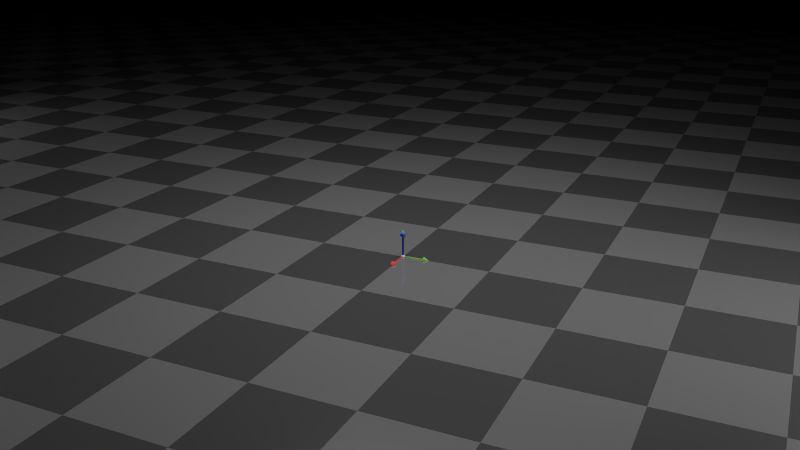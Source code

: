 # Source: Render_Type_3.blend  (saved by Blender 3.5.10; exported with 4.5.12 LTS)
import bpy
from mathutils import Matrix  # noqa: F401  (used for matrix-valued properties, if any)

bpy.ops.wm.read_factory_settings(use_empty=True)
scene = bpy.context.scene
scene.name = 'Scene'

# ---- collections
col_collection_1 = bpy.data.collections.new('Collection 1'); scene.collection.children.link(col_collection_1)

# ---- materials (node trees are filled in below, after node groups)
mat_material_006 = bpy.data.materials.new('Material.006')
mat_material_009 = bpy.data.materials.new('Material.009')
mat_material_009.diffuse_color = (1.0, 1.0, 1.0, 1.0)
mat_material_009.roughness = 1.0
mat_material_009.specular_intensity = 0.0
mat_material_009.metallic = 1.0
mat_zaxis_001 = bpy.data.materials.new('zAxis.001')
mat_zaxis_001.alpha_threshold = 0.0
mat_zaxis_001.diffuse_color = (0.1054, 0.2618, 1.0, 1.0)
mat_zaxis_001.roughness = 1.0
mat_zaxis_001.specular_intensity = 0.0
mat_zaxis_001.line_color = (0.0, 0.0, 0.0, 1.0)
mat_yaxis_001 = bpy.data.materials.new('yAxis.001')
mat_yaxis_001.alpha_threshold = 0.0
mat_yaxis_001.diffuse_color = (0.1366, 0.619, 0.1297, 1.0)
mat_yaxis_001.roughness = 1.0
mat_yaxis_001.specular_intensity = 0.0
mat_yaxis_001.line_color = (0.0, 0.0, 0.0, 1.0)
mat_xaxis_001 = bpy.data.materials.new('xAxis.001')
mat_xaxis_001.alpha_threshold = 0.0
mat_xaxis_001.diffuse_color = (1.0, 0.1205, 0.135, 1.0)
mat_xaxis_001.roughness = 1.0
mat_xaxis_001.specular_intensity = 0.0
mat_xaxis_001.line_color = (0.0, 0.0, 0.0, 1.0)
mat_material_013 = bpy.data.materials.new('Material.013')
mat_material_013.alpha_threshold = 0.0
mat_material_013.roughness = 0.5
mat_material_014 = bpy.data.materials.new('Material.014')
mat_material_014.alpha_threshold = 0.0
mat_material_014.roughness = 0.5
mat_material_015 = bpy.data.materials.new('Material.015')
mat_material_015.alpha_threshold = 0.0
mat_material_015.roughness = 0.5

# ---- material node trees
mat_material_006.use_nodes = True; mat_material_006.node_tree.nodes.clear()
_N = mat_material_006.node_tree.nodes; _L = mat_material_006.node_tree.links
n0 = _N.new('ShaderNodeOutputMaterial'); n0.name = 'Material Output'; n0.location = (300, 300)
n1 = _N.new('ShaderNodeBsdfPrincipled'); n1.name = 'Principled BSDF'; n1.location = (10, 270)
n1.distribution = 'GGX'
n1.subsurface_method = 'RANDOM_WALK_SKIN'
n1.inputs[0].default_value = (0.8, 0.09136, 0.1327, 1.0)
n1.inputs[1].default_value = 0.8
n1.inputs[2].default_value = 0.1
n1.inputs[3].default_value = 1.45
n1.inputs[27].default_value = (0.0, 0.0, 0.0, 1.0)
n1.inputs[28].default_value = 1.0
n2 = _N.new('ShaderNodeBsdfPrincipled'); n2.name = 'Principled BSDF.001'; n2.location = (10, 300)
n2.distribution = 'GGX'
n2.subsurface_method = 'RANDOM_WALK_SKIN'
n2.inputs[1].default_value = 0.65
n2.inputs[2].default_value = 0.15
n2.inputs[3].default_value = 1.45
n2.inputs[13].default_value = 0.4
n2.inputs[27].default_value = (0.0, 0.0, 0.0, 1.0)
n2.inputs[28].default_value = 1.0
n3 = _N.new('ShaderNodeTexChecker'); n3.name = 'Checker Texture'; n3.location = (-180, 270)
n3.inputs[1].default_value = (0.35, 0.35, 0.35, 1.0)
n3.inputs[2].default_value = (0.15, 0.15, 0.15, 1.0)
n3.inputs[3].default_value = 100.0
_L.new(n1.outputs[0], n0.inputs[1])
_L.new(n2.outputs[0], n0.inputs[0])
_L.new(n3.outputs[0], n2.inputs[0])
n0.is_active_output = True
mat_material_009.use_nodes = True; mat_material_009.node_tree.nodes.clear()
_N = mat_material_009.node_tree.nodes; _L = mat_material_009.node_tree.links
n0 = _N.new('ShaderNodeOutputMaterial'); n0.name = 'Material Output'; n0.location = (300, 300)
n1 = _N.new('ShaderNodeBsdfPrincipled'); n1.name = 'Principled BSDF'; n1.location = (10, 300)
n1.distribution = 'GGX'
n1.subsurface_method = 'BURLEY'
n1.inputs[2].default_value = 1.0
n1.inputs[3].default_value = 1.45
n1.inputs[13].default_value = 1.0
n1.inputs[27].default_value = (0.0, 0.0, 0.0, 1.0)
n1.inputs[28].default_value = 1.0
_L.new(n1.outputs[0], n0.inputs[0])
n0.is_active_output = True
mat_zaxis_001.use_nodes = True; mat_zaxis_001.node_tree.nodes.clear()
_N = mat_zaxis_001.node_tree.nodes; _L = mat_zaxis_001.node_tree.links
n0 = _N.new('ShaderNodeOutputMaterial'); n0.name = 'Material Output'; n0.location = (300, 300)
n1 = _N.new('ShaderNodeBsdfPrincipled'); n1.name = 'Principled BSDF'; n1.location = (10, 300)
n1.distribution = 'GGX'
n1.subsurface_method = 'BURLEY'
n1.inputs[0].default_value = (0.06879, 0.1797, 0.8, 1.0)
n1.inputs[2].default_value = 1.0
n1.inputs[3].default_value = 1.45
n1.inputs[13].default_value = 1.0
n1.inputs[27].default_value = (0.0, 0.0, 0.0, 1.0)
n1.inputs[28].default_value = 1.0
_L.new(n1.outputs[0], n0.inputs[0])
n0.is_active_output = True
mat_yaxis_001.use_nodes = True; mat_yaxis_001.node_tree.nodes.clear()
_N = mat_yaxis_001.node_tree.nodes; _L = mat_yaxis_001.node_tree.links
n0 = _N.new('ShaderNodeOutputMaterial'); n0.name = 'Material Output'; n0.location = (300, 300)
n1 = _N.new('ShaderNodeBsdfPrincipled'); n1.name = 'Principled BSDF'; n1.location = (10, 300)
n1.distribution = 'GGX'
n1.subsurface_method = 'BURLEY'
n1.inputs[0].default_value = (0.1838, 0.5395, 0.05833, 1.0)
n1.inputs[2].default_value = 1.0
n1.inputs[3].default_value = 1.45
n1.inputs[13].default_value = 1.0
n1.inputs[27].default_value = (0.0, 0.0, 0.0, 1.0)
n1.inputs[28].default_value = 1.0
_L.new(n1.outputs[0], n0.inputs[0])
n0.is_active_output = True
mat_xaxis_001.use_nodes = True; mat_xaxis_001.node_tree.nodes.clear()
_N = mat_xaxis_001.node_tree.nodes; _L = mat_xaxis_001.node_tree.links
n0 = _N.new('ShaderNodeOutputMaterial'); n0.name = 'Material Output'; n0.location = (300, 300)
n1 = _N.new('ShaderNodeBsdfPrincipled'); n1.name = 'Principled BSDF'; n1.location = (10, 300)
n1.distribution = 'GGX'
n1.subsurface_method = 'BURLEY'
n1.inputs[0].default_value = (0.8, 0.03863, 0.04846, 1.0)
n1.inputs[2].default_value = 1.0
n1.inputs[3].default_value = 1.45
n1.inputs[13].default_value = 1.0
n1.inputs[27].default_value = (0.0, 0.0, 0.0, 1.0)
n1.inputs[28].default_value = 1.0
_L.new(n1.outputs[0], n0.inputs[0])
n0.is_active_output = True
mat_material_013.use_nodes = True; mat_material_013.node_tree.nodes.clear()
_N = mat_material_013.node_tree.nodes; _L = mat_material_013.node_tree.links
n0 = _N.new('ShaderNodeOutputMaterial'); n0.name = 'Material Output'; n0.location = (300, 300)
n1 = _N.new('ShaderNodeEmission'); n1.name = 'Emission'; n1.location = (110, 300)
n1.inputs[1].default_value = 1.6
_L.new(n1.outputs[0], n0.inputs[0])
n0.is_active_output = True
mat_material_014.use_nodes = True; mat_material_014.node_tree.nodes.clear()
_N = mat_material_014.node_tree.nodes; _L = mat_material_014.node_tree.links
n0 = _N.new('ShaderNodeOutputMaterial'); n0.name = 'Material Output'; n0.location = (300, 300)
n1 = _N.new('ShaderNodeEmission'); n1.name = 'Emission'; n1.location = (110, 300)
n1.inputs[1].default_value = 1.4
_L.new(n1.outputs[0], n0.inputs[0])
n0.is_active_output = True
mat_material_015.use_nodes = True; mat_material_015.node_tree.nodes.clear()
_N = mat_material_015.node_tree.nodes; _L = mat_material_015.node_tree.links
n0 = _N.new('ShaderNodeOutputMaterial'); n0.name = 'Material Output'; n0.location = (300, 300)
n1 = _N.new('ShaderNodeEmission'); n1.name = 'Emission'; n1.location = (110, 300)
n1.inputs[1].default_value = 4.5
_L.new(n1.outputs[0], n0.inputs[0])
n0.is_active_output = True

# ---- cameras
cam_camera_001 = bpy.data.cameras.new('Camera.001')
cam_camera_001.clip_end = 100.0
cam_camera_001.lens = 35.0
cam_camera_001.sensor_width = 32.0
cam_camera_001.sensor_height = 18.0
cam_camera_001.ortho_scale = 7.314
cam_camera_001.dof.focus_distance = 0.0

# ---- meshes
me_plane_005 = bpy.data.meshes.new('Plane.005')
me_plane_005.from_pydata([(-2.0, -2.0, 0.0), (2.0, -2.0, 0.0), (-2.0, 2.0, 0.0), (2.0, 2.0, 0.0)], [], [(0, 1, 3, 2)])
_uv = me_plane_005.uv_layers.new(name='UVMap')
_uv.uv.foreach_set('vector', [0.0, 0.0, 1.0, 0.0, 1.0, 1.0, 0.0, 1.0])
me_plane_005.materials.append(mat_material_006)
me_plane_005.use_remesh_fix_poles = True
me_plane_005.use_remesh_preserve_attributes = False
me_plane_005.update()
me_viewpoint_001 = bpy.data.meshes.new('Viewpoint.001')
me_viewpoint_001.from_pydata([(0.0, 0.001951, 0.009808), (0.0, 0.003827, 0.009239), (0.0, 0.005556, 0.008315), (0.0, 0.007071, 0.007071), (0.0, 0.008315, 0.005556), (0.0, 0.009239, 0.003827), (0.0, 0.009808, 0.001951), (0.0, 0.01, 7.55e-10), (0.0, 0.009808, -0.001951), (0.0, 0.005556, -0.008315), (0.0003806, 0.001913, 0.009808), (0.0007466, 0.003753, 0.009239), (0.001084, 0.005449, 0.008315), (0.001379, 0.006935, 0.007071), (0.001622, 0.008155, 0.005556), (0.001802, 0.009061, 0.003827), (0.001913, 0.009619, 0.001951), (0.001951, 0.009808, 7.55e-10), (0.001913, 0.009619, -0.001951), (0.001802, 0.009061, -0.003827), (0.001622, 0.008155, -0.005556), (0.001379, 0.006935, -0.007071), (0.001084, 0.005449, -0.008315), (0.0007466, 0.003753, -0.009239), (0.0003806, 0.001913, -0.009808), (0.0007466, 0.001802, 0.009808), (0.001464, 0.003536, 0.009239), (0.002126, 0.005133, 0.008315), (0.002706, 0.006533, 0.007071), (0.003182, 0.007682, 0.005556), (0.003536, 0.008536, 0.003827), (0.003753, 0.009061, 0.001951), (0.003827, 0.009239, 7.55e-10), (0.003753, 0.009061, -0.001951), (0.003536, 0.008536, -0.003827), (0.003182, 0.007682, -0.005556), (0.002706, 0.006533, -0.007071), (0.002126, 0.005133, -0.008315), (0.001464, 0.003536, -0.009239), (0.0007466, 0.001802, -0.009808), (0.001084, 0.001622, 0.009808), (0.002126, 0.003182, 0.009239), (0.003087, 0.004619, 0.008315), (0.003928, 0.005879, 0.007071), (0.004619, 0.006913, 0.005556), (0.005133, 0.007682, 0.003827), (0.005449, 0.008155, 0.001951), (0.005556, 0.008315, 7.55e-10), (0.005449, 0.008155, -0.001951), (0.005133, 0.007682, -0.003827), (0.004619, 0.006913, -0.005556), (0.003928, 0.005879, -0.007071), (0.003087, 0.004619, -0.008315), (0.002126, 0.003182, -0.009239), (0.001084, 0.001622, -0.009808), (0.001379, 0.001379, 0.009808), (0.002706, 0.002706, 0.009239), (0.003928, 0.003928, 0.008315), (0.005, 0.005, 0.007071), (0.005879, 0.005879, 0.005556), (0.006533, 0.006533, 0.003827), (0.006935, 0.006935, 0.001951), (0.007071, 0.007071, 7.55e-10), (0.006935, 0.006935, -0.001951), (0.006533, 0.006533, -0.003827), (0.005879, 0.005879, -0.005556), (0.005, 0.005, -0.007071), (0.003928, 0.003928, -0.008315), (0.002706, 0.002706, -0.009239), (0.001379, 0.001379, -0.009808), (0.001622, 0.001084, 0.009808), (0.003182, 0.002126, 0.009239), (0.004619, 0.003087, 0.008315), (0.005879, 0.003928, 0.007071), (0.006913, 0.004619, 0.005556), (0.007682, 0.005133, 0.003827), (0.008155, 0.005449, 0.001951), (0.008315, 0.005556, 7.55e-10), (0.008155, 0.005449, -0.001951), (0.007682, 0.005133, -0.003827), (0.006913, 0.004619, -0.005556), (0.005879, 0.003928, -0.007071), (0.004619, 0.003087, -0.008315), (0.003182, 0.002126, -0.009239), (0.001622, 0.001084, -0.009808), (0.001802, 0.0007466, 0.009808), (0.003536, 0.001464, 0.009239), (0.005133, 0.002126, 0.008315), (0.006533, 0.002706, 0.007071), (0.007682, 0.003182, 0.005556), (0.008536, 0.003536, 0.003827), (0.009061, 0.003753, 0.001951), (0.009239, 0.003827, 7.55e-10), (0.009061, 0.003753, -0.001951), (0.008536, 0.003536, -0.003827), (0.007682, 0.003182, -0.005556), (0.006533, 0.002706, -0.007071), (0.005133, 0.002126, -0.008315), (0.003536, 0.001464, -0.009239), (0.001802, 0.0007466, -0.009808), (0.001913, 0.0003806, 0.009808), (0.003753, 0.0007466, 0.009239), (0.005449, 0.001084, 0.008315), (0.006935, 0.001379, 0.007071), (0.008155, 0.001622, 0.005556), (0.009061, 0.001802, 0.003827), (0.009619, 0.001913, 0.001951), (0.009808, 0.001951, 7.55e-10), (0.009619, 0.001913, -0.001951), (0.009061, 0.001802, -0.003827), (0.008155, 0.001622, -0.005556), (0.006935, 0.001379, -0.007071), (0.005449, 0.001084, -0.008315), (0.003753, 0.0007466, -0.009239), (0.001913, 0.0003806, -0.009808), (0.001951, -3.266e-09, 0.009808), (0.003827, -3.192e-09, 0.009239), (0.005556, -3.117e-09, 0.008315), (0.007071, -3.192e-09, 0.007071), (0.008315, -3.341e-09, 0.005556), (0.009239, -2.745e-09, 0.003827), (0.009808, -3.937e-09, 0.001951), (0.01, -3.788e-09, 7.55e-10), (0.009808, -3.937e-09, -0.001951), (0.009239, -2.298e-09, -0.003827), (0.008315, -3.341e-09, -0.005556), (0.007071, -3.192e-09, -0.007071), (0.005556, -3.415e-09, -0.008315), (0.003827, -3.043e-09, -0.009239), (0.001951, -3.08e-09, -0.009808), (0.001913, -0.0003806, 0.009808), (0.003753, -0.0007466, 0.009239), (0.005449, -0.001084, 0.008315), (0.006935, -0.00138, 0.007071), (0.008155, -0.001622, 0.005556), (0.009061, -0.001802, 0.003827), (0.009619, -0.001913, 0.001951), (0.009808, -0.001951, 7.55e-10), (0.009619, -0.001913, -0.001951), (0.009061, -0.001802, -0.003827), (0.008155, -0.001622, -0.005556), (0.006935, -0.00138, -0.007071), (0.005449, -0.001084, -0.008315), (0.003753, -0.0007466, -0.009239), (0.001913, -0.0003806, -0.009808), (0.001802, -0.0007466, 0.009808), (0.003536, -0.001464, 0.009239), (0.005133, -0.002126, 0.008315), (0.006533, -0.002706, 0.007071), (0.007682, -0.003182, 0.005556), (0.008536, -0.003536, 0.003827), (0.009061, -0.003753, 0.001951), (0.009239, -0.003827, 7.55e-10), (0.009061, -0.003753, -0.001951), (0.008536, -0.003536, -0.003827), (0.007682, -0.003182, -0.005556), (0.006533, -0.002706, -0.007071), (0.005133, -0.002126, -0.008315), (0.003536, -0.001464, -0.009239), (0.001802, -0.0007466, -0.009808), (0.001622, -0.001084, 0.009808), (0.003182, -0.002126, 0.009239), (0.004619, -0.003087, 0.008315), (0.005879, -0.003928, 0.007071), (0.006913, -0.004619, 0.005556), (0.007682, -0.005133, 0.003827), (0.008155, -0.005449, 0.001951), (0.008315, -0.005556, 7.55e-10), (0.008155, -0.005449, -0.001951), (0.007682, -0.005133, -0.003827), (0.006913, -0.004619, -0.005556), (0.005879, -0.003928, -0.007071), (0.004619, -0.003087, -0.008315), (0.003182, -0.002126, -0.009239), (0.001622, -0.001084, -0.009808), (0.001379, -0.00138, 0.009808), (0.002706, -0.002706, 0.009239), (0.003928, -0.003928, 0.008315), (0.005, -0.005, 0.007071), (0.005879, -0.005879, 0.005556), (0.006533, -0.006533, 0.003827), (0.006935, -0.006935, 0.001951), (0.007071, -0.007071, 7.55e-10), (0.006935, -0.006935, -0.001951), (0.006533, -0.006533, -0.003827), (0.005879, -0.005879, -0.005556), (0.005, -0.005, -0.007071), (0.003928, -0.003928, -0.008315), (0.002706, -0.002706, -0.009239), (0.001379, -0.00138, -0.009808), (0.001084, -0.001622, 0.009808), (0.002126, -0.003182, 0.009239), (0.003087, -0.004619, 0.008315), (0.003928, -0.005879, 0.007071), (0.004619, -0.006913, 0.005556), (0.005133, -0.007682, 0.003827), (0.005449, -0.008155, 0.001951), (0.005556, -0.008315, 7.55e-10), (0.005449, -0.008155, -0.001951), (0.005133, -0.007682, -0.003827), (0.004619, -0.006913, -0.005556), (0.003928, -0.005879, -0.007071), (0.003087, -0.004619, -0.008315), (0.002126, -0.003182, -0.009239), (0.001084, -0.001622, -0.009808), (0.0, -3.258e-09, -0.01), (0.0007466, -0.001802, 0.009808), (0.001464, -0.003536, 0.009239), (0.002126, -0.005133, 0.008315), (0.002706, -0.006533, 0.007071), (0.003182, -0.007682, 0.005556), (0.003536, -0.008536, 0.003827), (0.003753, -0.009061, 0.001951), (0.003827, -0.009239, 7.55e-10), (0.003753, -0.009061, -0.001951), (0.003536, -0.008536, -0.003827), (0.003182, -0.007682, -0.005556), (0.002706, -0.006533, -0.007071), (0.002126, -0.005133, -0.008315), (0.001464, -0.003536, -0.009239), (0.0007466, -0.001802, -0.009808), (0.0003806, -0.001913, 0.009808), (0.0007466, -0.003753, 0.009239), (0.001084, -0.005449, 0.008315), (0.001379, -0.006935, 0.007071), (0.001622, -0.008155, 0.005556), (0.001802, -0.009061, 0.003827), (0.001913, -0.009619, 0.001951), (0.001951, -0.009808, 7.55e-10), (0.001913, -0.009619, -0.001951), (0.001802, -0.009061, -0.003827), (0.001622, -0.008155, -0.005556), (0.001379, -0.006935, -0.007071), (0.001084, -0.005449, -0.008315), (0.0007466, -0.003753, -0.009239), (0.0003806, -0.001913, -0.009808), (-7.212e-11, -0.001951, 0.009808), (4.122e-10, -0.003827, 0.009239), (2.632e-10, -0.005556, 0.008315), (-2.584e-10, -0.007071, 0.007071), (-8.544e-10, -0.008315, 0.005556), (6.357e-10, -0.009239, 0.003827), (-8.544e-10, -0.009808, 0.001951), (-1.003e-09, -0.01, 7.55e-10), (-8.544e-10, -0.009808, -0.001951), (6.357e-10, -0.009239, -0.003827), (-8.544e-10, -0.008315, -0.005556), (-2.584e-10, -0.007071, -0.007071), (-1.094e-10, -0.005556, -0.008315), (3.964e-11, -0.003827, -0.009239), (3.964e-11, -0.001951, -0.009808), (-0.0003806, -0.001913, 0.009808), (-0.0007466, -0.003753, 0.009239), (-0.001084, -0.005449, 0.008315), (-0.001379, -0.006935, 0.007071), (-0.001622, -0.008155, 0.005556), (-0.001802, -0.009061, 0.003827), (-0.001913, -0.009619, 0.001951), (-0.001951, -0.009808, 7.55e-10), (-0.001913, -0.009619, -0.001951), (-0.001802, -0.009061, -0.003827), (-0.001622, -0.008155, -0.005556), (-0.001379, -0.006935, -0.007071), (-0.001084, -0.005449, -0.008315), (-0.0007466, -0.003753, -0.009239), (-0.0003806, -0.001913, -0.009808), (-0.0007466, -0.001802, 0.009808), (-0.001464, -0.003536, 0.009239), (-0.002126, -0.005133, 0.008315), (-0.002706, -0.006533, 0.007071), (-0.003182, -0.007682, 0.005556), (-0.003536, -0.008536, 0.003827), (-0.003753, -0.009061, 0.001951), (-0.003827, -0.009239, 7.55e-10), (-0.003753, -0.009061, -0.001951), (-0.003536, -0.008536, -0.003827), (-0.003182, -0.007682, -0.005556), (-0.002706, -0.006533, -0.007071), (-0.002126, -0.005133, -0.008315), (-0.001464, -0.003536, -0.009239), (-0.0007466, -0.001802, -0.009808), (-0.001084, -0.001622, 0.009808), (-0.002126, -0.003182, 0.009239), (-0.003087, -0.004619, 0.008315), (-0.003928, -0.005879, 0.007071), (-0.004619, -0.006913, 0.005556), (-0.005133, -0.007682, 0.003827), (-0.005449, -0.008155, 0.001951), (-0.005556, -0.008315, 7.55e-10), (-0.005449, -0.008155, -0.001951), (-0.005133, -0.007682, -0.003827), (-0.004619, -0.006913, -0.005556), (-0.003928, -0.005879, -0.007071), (-0.003087, -0.004619, -0.008315), (-0.002126, -0.003182, -0.009239), (-0.001084, -0.001622, -0.009808), (-2.304e-09, -5.562e-09, 0.01), (-0.001379, -0.00138, 0.009808), (-0.002706, -0.002706, 0.009239), (-0.003928, -0.003928, 0.008315), (-0.005, -0.005, 0.007071), (-0.005879, -0.005879, 0.005556), (-0.006533, -0.006533, 0.003827), (-0.006935, -0.006935, 0.001951), (-0.007071, -0.007071, 7.55e-10), (-0.006935, -0.006935, -0.001951), (-0.006533, -0.006533, -0.003827), (-0.005879, -0.005879, -0.005556), (-0.005, -0.005, -0.007071), (-0.003928, -0.003928, -0.008315), (-0.002706, -0.002706, -0.009239), (-0.001379, -0.001379, -0.009808), (-0.001622, -0.001084, 0.009808), (-0.003182, -0.002126, 0.009239), (-0.004619, -0.003087, 0.008315), (-0.005879, -0.003928, 0.007071), (-0.006913, -0.004619, 0.005556), (-0.007682, -0.005133, 0.003827), (-0.008155, -0.005449, 0.001951), (-0.008315, -0.005556, 7.55e-10), (-0.008155, -0.005449, -0.001951), (-0.007682, -0.005133, -0.003827), (-0.006913, -0.004619, -0.005556), (-0.005879, -0.003928, -0.007071), (-0.004619, -0.003087, -0.008315), (-0.003182, -0.002126, -0.009239), (-0.001622, -0.001084, -0.009808), (-0.001802, -0.0007466, 0.009808), (-0.003536, -0.001464, 0.009239), (-0.005133, -0.002126, 0.008315), (-0.006533, -0.002706, 0.007071), (-0.007682, -0.003182, 0.005556), (-0.008536, -0.003536, 0.003827), (-0.009061, -0.003753, 0.001951), (-0.009239, -0.003827, 7.55e-10), (-0.009061, -0.003753, -0.001951), (-0.008536, -0.003536, -0.003827), (-0.007682, -0.003182, -0.005556), (-0.006533, -0.002706, -0.007071), (-0.005133, -0.002126, -0.008315), (-0.003536, -0.001464, -0.009239), (-0.001802, -0.0007466, -0.009808), (-0.001913, -0.0003806, 0.009808), (-0.003753, -0.0007466, 0.009239), (-0.005449, -0.001084, 0.008315), (-0.006935, -0.001379, 0.007071), (-0.008155, -0.001622, 0.005556), (-0.009061, -0.001802, 0.003827), (-0.009619, -0.001913, 0.001951), (-0.009808, -0.001951, 7.55e-10), (-0.009619, -0.001913, -0.001951), (-0.009061, -0.001802, -0.003827), (-0.008155, -0.001622, -0.005556), (-0.006935, -0.001379, -0.007071), (-0.005449, -0.001084, -0.008315), (-0.003753, -0.0007466, -0.009239), (-0.001913, -0.0003806, -0.009808), (-0.001951, -3.117e-09, 0.009808), (-0.003827, -2.819e-09, 0.009239), (-0.005556, -2.819e-09, 0.008315), (-0.007071, -1.851e-09, 0.007071), (-0.008315, -1.404e-09, 0.005556), (-0.009239, -3.192e-09, 0.003827), (-0.009808, -9.567e-10, 0.001951), (-0.01, -1.404e-09, 7.55e-10), (-0.009808, -9.567e-10, -0.001951), (-0.009239, -3.192e-09, -0.003827), (-0.008315, -1.404e-09, -0.005556), (-0.007071, -1.851e-09, -0.007071), (-0.005556, -2.596e-09, -0.008315), (-0.003827, -2.521e-09, -0.009239), (-0.001951, -3.155e-09, -0.009808), (-0.001913, 0.0003806, 0.009808), (-0.003753, 0.0007466, 0.009239), (-0.005449, 0.001084, 0.008315), (-0.006935, 0.001379, 0.007071), (-0.008155, 0.001622, 0.005556), (-0.009061, 0.001802, 0.003827), (-0.009619, 0.001913, 0.001951), (-0.009808, 0.001951, 7.55e-10), (-0.009619, 0.001913, -0.001951), (-0.009061, 0.001802, -0.003827), (-0.008155, 0.001622, -0.005556), (-0.006935, 0.001379, -0.007071), (-0.005449, 0.001084, -0.008315), (-0.003753, 0.0007466, -0.009239), (-0.001913, 0.0003806, -0.009808), (-0.001802, 0.0007466, 0.009808), (-0.003536, 0.001464, 0.009239), (-0.005133, 0.002126, 0.008315), (-0.006533, 0.002706, 0.007071), (-0.007682, 0.003182, 0.005556), (-0.008536, 0.003536, 0.003827), (-0.009061, 0.003753, 0.001951), (-0.009239, 0.003827, 7.55e-10), (-0.009061, 0.003753, -0.001951), (-0.008536, 0.003536, -0.003827), (-0.007682, 0.003182, -0.005556), (-0.006533, 0.002706, -0.007071), (-0.005133, 0.002126, -0.008315), (-0.003536, 0.001464, -0.009239), (-0.001802, 0.0007466, -0.009808), (-0.001622, 0.001084, 0.009808), (-0.003182, 0.002126, 0.009239), (-0.004619, 0.003087, 0.008315), (-0.005879, 0.003928, 0.007071), (-0.006913, 0.004619, 0.005556), (-0.007682, 0.005133, 0.003827), (-0.008155, 0.005449, 0.001951), (-0.008315, 0.005556, 7.55e-10), (-0.008155, 0.005449, -0.001951), (-0.007682, 0.005133, -0.003827), (-0.006913, 0.004619, -0.005556), (-0.005879, 0.003928, -0.007071), (-0.004619, 0.003087, -0.008315), (-0.003182, 0.002126, -0.009239), (-0.001622, 0.001084, -0.009808), (-0.001379, 0.001379, 0.009808), (-0.002706, 0.002706, 0.009239), (-0.003928, 0.003928, 0.008315), (-0.005, 0.005, 0.007071), (-0.005879, 0.005879, 0.005556), (-0.006533, 0.006533, 0.003827), (-0.006935, 0.006935, 0.001951), (-0.007071, 0.007071, 7.55e-10), (-0.006935, 0.006935, -0.001951), (-0.006533, 0.006533, -0.003827), (-0.005879, 0.005879, -0.005556), (-0.005, 0.005, -0.007071), (-0.003928, 0.003928, -0.008315), (-0.002706, 0.002706, -0.009239), (-0.001379, 0.001379, -0.009808), (-0.001084, 0.001622, 0.009808), (-0.002126, 0.003182, 0.009239), (-0.003087, 0.004619, 0.008315), (-0.003928, 0.005879, 0.007071), (-0.004619, 0.006913, 0.005556), (-0.005133, 0.007682, 0.003827), (-0.005449, 0.008155, 0.001951), (-0.005556, 0.008315, 7.55e-10), (-0.005449, 0.008155, -0.001951), (-0.005133, 0.007682, -0.003827), (-0.004619, 0.006913, -0.005556), (-0.003928, 0.005879, -0.007071), (-0.003087, 0.004619, -0.008315), (-0.002126, 0.003182, -0.009239), (-0.001084, 0.001622, -0.009808), (-0.0007466, 0.001802, 0.009808), (-0.001464, 0.003536, 0.009239), (-0.002126, 0.005133, 0.008315), (-0.002706, 0.006533, 0.007071), (-0.003182, 0.007682, 0.005556), (-0.003536, 0.008536, 0.003827), (-0.003753, 0.009061, 0.001951), (-0.003827, 0.009239, 7.55e-10), (-0.003753, 0.009061, -0.001951), (-0.003536, 0.008536, -0.003827), (-0.003182, 0.007682, -0.005556), (-0.002706, 0.006533, -0.007071), (-0.002126, 0.005133, -0.008315), (-0.001464, 0.003536, -0.009239), (-0.0007466, 0.001802, -0.009808), (-0.0003806, 0.001913, 0.009808), (-0.0007466, 0.003753, 0.009239), (-0.001084, 0.005449, 0.008315), (-0.001379, 0.006935, 0.007071), (-0.001622, 0.008155, 0.005556), (-0.001802, 0.009061, 0.003827), (-0.001913, 0.009619, 0.001951), (-0.001951, 0.009808, 7.55e-10), (-0.001913, 0.009619, -0.001951), (-0.001802, 0.009061, -0.003827), (-0.001622, 0.008155, -0.005556), (-0.001379, 0.006935, -0.007071), (-0.001084, 0.005449, -0.008315), (-0.0007466, 0.003753, -0.009239), (-0.0003806, 0.001913, -0.009808), (6.357e-10, 0.009239, -0.003827), (2.722e-09, 0.008315, -0.005556), (1.53e-09, 0.007071, -0.007071), (7.847e-10, 0.003827, -0.009239), (1.514e-10, 0.001951, -0.009808)], [], [(9, 479, 21, 22), (5, 4, 14, 15), (480, 9, 22, 23), (6, 5, 15, 16), (481, 480, 23, 24), (7, 6, 16, 17), (0, 296, 10), (205, 481, 24), (8, 7, 17, 18), (1, 0, 10, 11), (477, 8, 18, 19), (2, 1, 11, 12), (478, 477, 19, 20), (3, 2, 12, 13), (479, 478, 20, 21), (4, 3, 13, 14), (13, 12, 27, 28), (21, 20, 35, 36), (14, 13, 28, 29), (22, 21, 36, 37), (15, 14, 29, 30), (23, 22, 37, 38), (16, 15, 30, 31), (24, 23, 38, 39), (17, 16, 31, 32), (10, 296, 25), (205, 24, 39), (18, 17, 32, 33), (11, 10, 25, 26), (19, 18, 33, 34), (12, 11, 26, 27), (20, 19, 34, 35), (32, 31, 46, 47), (25, 296, 40), (205, 39, 54), (33, 32, 47, 48), (26, 25, 40, 41), (34, 33, 48, 49), (27, 26, 41, 42), (35, 34, 49, 50), (28, 27, 42, 43), (36, 35, 50, 51), (29, 28, 43, 44), (37, 36, 51, 52), (30, 29, 44, 45), (38, 37, 52, 53), (31, 30, 45, 46), (39, 38, 53, 54), (51, 50, 65, 66), (44, 43, 58, 59), (52, 51, 66, 67), (45, 44, 59, 60), (53, 52, 67, 68), (46, 45, 60, 61), (54, 53, 68, 69), (47, 46, 61, 62), (40, 296, 55), (205, 54, 69), (48, 47, 62, 63), (41, 40, 55, 56), (49, 48, 63, 64), (42, 41, 56, 57), (50, 49, 64, 65), (43, 42, 57, 58), (205, 69, 84), (63, 62, 77, 78), (56, 55, 70, 71), (64, 63, 78, 79), (57, 56, 71, 72), (65, 64, 79, 80), (58, 57, 72, 73), (66, 65, 80, 81), (59, 58, 73, 74), (67, 66, 81, 82), (60, 59, 74, 75), (68, 67, 82, 83), (61, 60, 75, 76), (69, 68, 83, 84), (62, 61, 76, 77), (55, 296, 70), (82, 81, 96, 97), (75, 74, 89, 90), (83, 82, 97, 98), (76, 75, 90, 91), (84, 83, 98, 99), (77, 76, 91, 92), (70, 296, 85), (205, 84, 99), (78, 77, 92, 93), (71, 70, 85, 86), (79, 78, 93, 94), (72, 71, 86, 87), (80, 79, 94, 95), (73, 72, 87, 88), (81, 80, 95, 96), (74, 73, 88, 89), (86, 85, 100, 101), (94, 93, 108, 109), (87, 86, 101, 102), (95, 94, 109, 110), (88, 87, 102, 103), (96, 95, 110, 111), (89, 88, 103, 104), (97, 96, 111, 112), (90, 89, 104, 105), (98, 97, 112, 113), (91, 90, 105, 106), (99, 98, 113, 114), (92, 91, 106, 107), (85, 296, 100), (205, 99, 114), (93, 92, 107, 108), (105, 104, 119, 120), (113, 112, 127, 128), (106, 105, 120, 121), (114, 113, 128, 129), (107, 106, 121, 122), (100, 296, 115), (205, 114, 129), (108, 107, 122, 123), (101, 100, 115, 116), (109, 108, 123, 124), (102, 101, 116, 117), (110, 109, 124, 125), (103, 102, 117, 118), (111, 110, 125, 126), (104, 103, 118, 119), (112, 111, 126, 127), (124, 123, 138, 139), (117, 116, 131, 132), (125, 124, 139, 140), (118, 117, 132, 133), (126, 125, 140, 141), (119, 118, 133, 134), (127, 126, 141, 142), (120, 119, 134, 135), (128, 127, 142, 143), (121, 120, 135, 136), (129, 128, 143, 144), (122, 121, 136, 137), (115, 296, 130), (205, 129, 144), (123, 122, 137, 138), (116, 115, 130, 131), (143, 142, 157, 158), (136, 135, 150, 151), (144, 143, 158, 159), (137, 136, 151, 152), (130, 296, 145), (205, 144, 159), (138, 137, 152, 153), (131, 130, 145, 146), (139, 138, 153, 154), (132, 131, 146, 147), (140, 139, 154, 155), (133, 132, 147, 148), (141, 140, 155, 156), (134, 133, 148, 149), (142, 141, 156, 157), (135, 134, 149, 150), (147, 146, 161, 162), (155, 154, 169, 170), (148, 147, 162, 163), (156, 155, 170, 171), (149, 148, 163, 164), (157, 156, 171, 172), (150, 149, 164, 165), (158, 157, 172, 173), (151, 150, 165, 166), (159, 158, 173, 174), (152, 151, 166, 167), (145, 296, 160), (205, 159, 174), (153, 152, 167, 168), (146, 145, 160, 161), (154, 153, 168, 169), (166, 165, 180, 181), (174, 173, 188, 189), (167, 166, 181, 182), (160, 296, 175), (205, 174, 189), (168, 167, 182, 183), (161, 160, 175, 176), (169, 168, 183, 184), (162, 161, 176, 177), (170, 169, 184, 185), (163, 162, 177, 178), (171, 170, 185, 186), (164, 163, 178, 179), (172, 171, 186, 187), (165, 164, 179, 180), (173, 172, 187, 188), (185, 184, 199, 200), (178, 177, 192, 193), (186, 185, 200, 201), (179, 178, 193, 194), (187, 186, 201, 202), (180, 179, 194, 195), (188, 187, 202, 203), (181, 180, 195, 196), (189, 188, 203, 204), (182, 181, 196, 197), (175, 296, 190), (205, 189, 204), (183, 182, 197, 198), (176, 175, 190, 191), (184, 183, 198, 199), (177, 176, 191, 192), (204, 203, 219, 220), (197, 196, 212, 213), (190, 296, 206), (205, 204, 220), (198, 197, 213, 214), (191, 190, 206, 207), (199, 198, 214, 215), (192, 191, 207, 208), (200, 199, 215, 216), (193, 192, 208, 209), (201, 200, 216, 217), (194, 193, 209, 210), (202, 201, 217, 218), (195, 194, 210, 211), (203, 202, 218, 219), (196, 195, 211, 212), (217, 216, 231, 232), (210, 209, 224, 225), (218, 217, 232, 233), (211, 210, 225, 226), (219, 218, 233, 234), (212, 211, 226, 227), (220, 219, 234, 235), (213, 212, 227, 228), (206, 296, 221), (205, 220, 235), (214, 213, 228, 229), (207, 206, 221, 222), (215, 214, 229, 230), (208, 207, 222, 223), (216, 215, 230, 231), (209, 208, 223, 224), (221, 296, 236), (205, 235, 250), (229, 228, 243, 244), (222, 221, 236, 237), (230, 229, 244, 245), (223, 222, 237, 238), (231, 230, 245, 246), (224, 223, 238, 239), (232, 231, 246, 247), (225, 224, 239, 240), (233, 232, 247, 248), (226, 225, 240, 241), (234, 233, 248, 249), (227, 226, 241, 242), (235, 234, 249, 250), (228, 227, 242, 243), (240, 239, 254, 255), (248, 247, 262, 263), (241, 240, 255, 256), (249, 248, 263, 264), (242, 241, 256, 257), (250, 249, 264, 265), (243, 242, 257, 258), (236, 296, 251), (205, 250, 265), (244, 243, 258, 259), (237, 236, 251, 252), (245, 244, 259, 260), (238, 237, 252, 253), (246, 245, 260, 261), (239, 238, 253, 254), (247, 246, 261, 262), (259, 258, 273, 274), (252, 251, 266, 267), (260, 259, 274, 275), (253, 252, 267, 268), (261, 260, 275, 276), (254, 253, 268, 269), (262, 261, 276, 277), (255, 254, 269, 270), (263, 262, 277, 278), (256, 255, 270, 271), (264, 263, 278, 279), (257, 256, 271, 272), (265, 264, 279, 280), (258, 257, 272, 273), (251, 296, 266), (205, 265, 280), (278, 277, 292, 293), (271, 270, 285, 286), (279, 278, 293, 294), (272, 271, 286, 287), (280, 279, 294, 295), (273, 272, 287, 288), (266, 296, 281), (205, 280, 295), (274, 273, 288, 289), (267, 266, 281, 282), (275, 274, 289, 290), (268, 267, 282, 283), (276, 275, 290, 291), (269, 268, 283, 284), (277, 276, 291, 292), (270, 269, 284, 285), (282, 281, 297, 298), (290, 289, 305, 306), (283, 282, 298, 299), (291, 290, 306, 307), (284, 283, 299, 300), (292, 291, 307, 308), (285, 284, 300, 301), (293, 292, 308, 309), (286, 285, 301, 302), (294, 293, 309, 310), (287, 286, 302, 303), (295, 294, 310, 311), (288, 287, 303, 304), (281, 296, 297), (205, 295, 311), (289, 288, 304, 305), (302, 301, 316, 317), (310, 309, 324, 325), (303, 302, 317, 318), (311, 310, 325, 326), (304, 303, 318, 319), (297, 296, 312), (205, 311, 326), (305, 304, 319, 320), (298, 297, 312, 313), (306, 305, 320, 321), (299, 298, 313, 314), (307, 306, 321, 322), (300, 299, 314, 315), (308, 307, 322, 323), (301, 300, 315, 316), (309, 308, 323, 324), (321, 320, 335, 336), (314, 313, 328, 329), (322, 321, 336, 337), (315, 314, 329, 330), (323, 322, 337, 338), (316, 315, 330, 331), (324, 323, 338, 339), (317, 316, 331, 332), (325, 324, 339, 340), (318, 317, 332, 333), (326, 325, 340, 341), (319, 318, 333, 334), (312, 296, 327), (205, 326, 341), (320, 319, 334, 335), (313, 312, 327, 328), (340, 339, 354, 355), (333, 332, 347, 348), (341, 340, 355, 356), (334, 333, 348, 349), (327, 296, 342), (205, 341, 356), (335, 334, 349, 350), (328, 327, 342, 343), (336, 335, 350, 351), (329, 328, 343, 344), (337, 336, 351, 352), (330, 329, 344, 345), (338, 337, 352, 353), (331, 330, 345, 346), (339, 338, 353, 354), (332, 331, 346, 347), (352, 351, 366, 367), (345, 344, 359, 360), (353, 352, 367, 368), (346, 345, 360, 361), (354, 353, 368, 369), (347, 346, 361, 362), (355, 354, 369, 370), (348, 347, 362, 363), (356, 355, 370, 371), (349, 348, 363, 364), (342, 296, 357), (205, 356, 371), (350, 349, 364, 365), (343, 342, 357, 358), (351, 350, 365, 366), (344, 343, 358, 359), (371, 370, 385, 386), (364, 363, 378, 379), (357, 296, 372), (205, 371, 386), (365, 364, 379, 380), (358, 357, 372, 373), (366, 365, 380, 381), (359, 358, 373, 374), (367, 366, 381, 382), (360, 359, 374, 375), (368, 367, 382, 383), (361, 360, 375, 376), (369, 368, 383, 384), (362, 361, 376, 377), (370, 369, 384, 385), (363, 362, 377, 378), (375, 374, 389, 390), (383, 382, 397, 398), (376, 375, 390, 391), (384, 383, 398, 399), (377, 376, 391, 392), (385, 384, 399, 400), (378, 377, 392, 393), (386, 385, 400, 401), (379, 378, 393, 394), (372, 296, 387), (205, 386, 401), (380, 379, 394, 395), (373, 372, 387, 388), (381, 380, 395, 396), (374, 373, 388, 389), (382, 381, 396, 397), (394, 393, 408, 409), (387, 296, 402), (205, 401, 416), (395, 394, 409, 410), (388, 387, 402, 403), (396, 395, 410, 411), (389, 388, 403, 404), (397, 396, 411, 412), (390, 389, 404, 405), (398, 397, 412, 413), (391, 390, 405, 406), (399, 398, 413, 414), (392, 391, 406, 407), (400, 399, 414, 415), (393, 392, 407, 408), (401, 400, 415, 416), (413, 412, 427, 428), (406, 405, 420, 421), (414, 413, 428, 429), (407, 406, 421, 422), (415, 414, 429, 430), (408, 407, 422, 423), (416, 415, 430, 431), (409, 408, 423, 424), (402, 296, 417), (205, 416, 431), (410, 409, 424, 425), (403, 402, 417, 418), (411, 410, 425, 426), (404, 403, 418, 419), (412, 411, 426, 427), (405, 404, 419, 420), (417, 296, 432), (205, 431, 446), (425, 424, 439, 440), (418, 417, 432, 433), (426, 425, 440, 441), (419, 418, 433, 434), (427, 426, 441, 442), (420, 419, 434, 435), (428, 427, 442, 443), (421, 420, 435, 436), (429, 428, 443, 444), (422, 421, 436, 437), (430, 429, 444, 445), (423, 422, 437, 438), (431, 430, 445, 446), (424, 423, 438, 439), (436, 435, 450, 451), (444, 443, 458, 459), (437, 436, 451, 452), (445, 444, 459, 460), (438, 437, 452, 453), (446, 445, 460, 461), (439, 438, 453, 454), (432, 296, 447), (205, 446, 461), (440, 439, 454, 455), (433, 432, 447, 448), (441, 440, 455, 456), (434, 433, 448, 449), (442, 441, 456, 457), (435, 434, 449, 450), (443, 442, 457, 458), (455, 454, 469, 470), (448, 447, 462, 463), (456, 455, 470, 471), (449, 448, 463, 464), (457, 456, 471, 472), (450, 449, 464, 465), (458, 457, 472, 473), (451, 450, 465, 466), (459, 458, 473, 474), (452, 451, 466, 467), (460, 459, 474, 475), (453, 452, 467, 468), (461, 460, 475, 476), (454, 453, 468, 469), (447, 296, 462), (205, 461, 476), (474, 473, 479, 9), (467, 466, 4, 5), (475, 474, 9, 480), (468, 467, 5, 6), (476, 475, 480, 481), (469, 468, 6, 7), (462, 296, 0), (205, 476, 481), (470, 469, 7, 8), (463, 462, 0, 1), (471, 470, 8, 477), (464, 463, 1, 2), (472, 471, 477, 478), (465, 464, 2, 3), (473, 472, 478, 479), (466, 465, 3, 4)])
me_viewpoint_001.polygons.foreach_set('use_smooth', [True] * 512)
_uv = me_viewpoint_001.uv_layers.new(name='UVMap')
_uv.uv.foreach_set('vector', [0.75, 0.1875, 0.75, 0.25, 0.7188, 0.25, 0.7188, 0.1875, 0.75, 0.625, 0.75, 0.6875, 0.7188, 0.6875, 0.7188, 0.625, 0.75, 0.125, 0.75, 0.1875, 0.7188, 0.1875, 0.7188, 0.125, 0.75, 0.5625, 0.75, 0.625, 0.7188, 0.625, 0.7188, 0.5625, 0.75, 0.0625, 0.75, 0.125, 0.7188, 0.125, 0.7187, 0.0625, 0.75, 0.5, 0.75, 0.5625, 0.7188, 0.5625, 0.7188, 0.5, 0.75, 0.9375, 0.7344, 1.0, 0.7187, 0.9375, 0.7344, 0.0, 0.75, 0.0625, 0.7187, 0.0625, 0.75, 0.4375, 0.75, 0.5, 0.7188, 0.5, 0.7188, 0.4375, 0.75, 0.875, 0.75, 0.9375, 0.7187, 0.9375, 0.7188, 0.875, 0.75, 0.375, 0.75, 0.4375, 0.7188, 0.4375, 0.7188, 0.375, 0.75, 0.8125, 0.75, 0.875, 0.7188, 0.875, 0.7188, 0.8125, 0.75, 0.3125, 0.75, 0.375, 0.7188, 0.375, 0.7188, 0.3125, 0.75, 0.75, 0.75, 0.8125, 0.7188, 0.8125, 0.7188, 0.75, 0.75, 0.25, 0.75, 0.3125, 0.7188, 0.3125, 0.7188, 0.25, 0.75, 0.6875, 0.75, 0.75, 0.7188, 0.75, 0.7188, 0.6875, 0.7188, 0.75, 0.7188, 0.8125, 0.6875, 0.8125, 0.6875, 0.75, 0.7188, 0.25, 0.7188, 0.3125, 0.6875, 0.3125, 0.6875, 0.25, 0.7188, 0.6875, 0.7188, 0.75, 0.6875, 0.75, 0.6875, 0.6875, 0.7188, 0.1875, 0.7188, 0.25, 0.6875, 0.25, 0.6875, 0.1875, 0.7188, 0.625, 0.7188, 0.6875, 0.6875, 0.6875, 0.6875, 0.625, 0.7188, 0.125, 0.7188, 0.1875, 0.6875, 0.1875, 0.6875, 0.125, 0.7188, 0.5625, 0.7188, 0.625, 0.6875, 0.625, 0.6875, 0.5625, 0.7187, 0.0625, 0.7188, 0.125, 0.6875, 0.125, 0.6875, 0.0625, 0.7188, 0.5, 0.7188, 0.5625, 0.6875, 0.5625, 0.6875, 0.5, 0.7187, 0.9375, 0.7031, 1.0, 0.6875, 0.9375, 0.7031, 0.0, 0.7187, 0.0625, 0.6875, 0.0625, 0.7188, 0.4375, 0.7188, 0.5, 0.6875, 0.5, 0.6875, 0.4375, 0.7188, 0.875, 0.7187, 0.9375, 0.6875, 0.9375, 0.6875, 0.875, 0.7188, 0.375, 0.7188, 0.4375, 0.6875, 0.4375, 0.6875, 0.375, 0.7188, 0.8125, 0.7188, 0.875, 0.6875, 0.875, 0.6875, 0.8125, 0.7188, 0.3125, 0.7188, 0.375, 0.6875, 0.375, 0.6875, 0.3125, 0.6875, 0.5, 0.6875, 0.5625, 0.6562, 0.5625, 0.6562, 0.5, 0.6875, 0.9375, 0.6719, 1.0, 0.6562, 0.9375, 0.6719, 0.0, 0.6875, 0.0625, 0.6562, 0.0625, 0.6875, 0.4375, 0.6875, 0.5, 0.6562, 0.5, 0.6562, 0.4375, 0.6875, 0.875, 0.6875, 0.9375, 0.6562, 0.9375, 0.6562, 0.875, 0.6875, 0.375, 0.6875, 0.4375, 0.6562, 0.4375, 0.6562, 0.375, 0.6875, 0.8125, 0.6875, 0.875, 0.6562, 0.875, 0.6562, 0.8125, 0.6875, 0.3125, 0.6875, 0.375, 0.6562, 0.375, 0.6562, 0.3125, 0.6875, 0.75, 0.6875, 0.8125, 0.6562, 0.8125, 0.6562, 0.75, 0.6875, 0.25, 0.6875, 0.3125, 0.6562, 0.3125, 0.6562, 0.25, 0.6875, 0.6875, 0.6875, 0.75, 0.6562, 0.75, 0.6562, 0.6875, 0.6875, 0.1875, 0.6875, 0.25, 0.6562, 0.25, 0.6562, 0.1875, 0.6875, 0.625, 0.6875, 0.6875, 0.6562, 0.6875, 0.6562, 0.625, 0.6875, 0.125, 0.6875, 0.1875, 0.6562, 0.1875, 0.6562, 0.125, 0.6875, 0.5625, 0.6875, 0.625, 0.6562, 0.625, 0.6562, 0.5625, 0.6875, 0.0625, 0.6875, 0.125, 0.6562, 0.125, 0.6562, 0.0625, 0.6562, 0.25, 0.6562, 0.3125, 0.625, 0.3125, 0.625, 0.25, 0.6562, 0.6875, 0.6562, 0.75, 0.625, 0.75, 0.625, 0.6875, 0.6562, 0.1875, 0.6562, 0.25, 0.625, 0.25, 0.625, 0.1875, 0.6562, 0.625, 0.6562, 0.6875, 0.625, 0.6875, 0.625, 0.625, 0.6562, 0.125, 0.6562, 0.1875, 0.625, 0.1875, 0.625, 0.125, 0.6562, 0.5625, 0.6562, 0.625, 0.625, 0.625, 0.625, 0.5625, 0.6562, 0.0625, 0.6562, 0.125, 0.625, 0.125, 0.625, 0.0625, 0.6562, 0.5, 0.6562, 0.5625, 0.625, 0.5625, 0.625, 0.5, 0.6562, 0.9375, 0.6406, 1.0, 0.625, 0.9375, 0.6406, 0.0, 0.6562, 0.0625, 0.625, 0.0625, 0.6562, 0.4375, 0.6562, 0.5, 0.625, 0.5, 0.625, 0.4375, 0.6562, 0.875, 0.6562, 0.9375, 0.625, 0.9375, 0.625, 0.875, 0.6562, 0.375, 0.6562, 0.4375, 0.625, 0.4375, 0.625, 0.375, 0.6562, 0.8125, 0.6562, 0.875, 0.625, 0.875, 0.625, 0.8125, 0.6562, 0.3125, 0.6562, 0.375, 0.625, 0.375, 0.625, 0.3125, 0.6562, 0.75, 0.6562, 0.8125, 0.625, 0.8125, 0.625, 0.75, 0.6094, 0.0, 0.625, 0.0625, 0.5937, 0.0625, 0.625, 0.4375, 0.625, 0.5, 0.5937, 0.5, 0.5937, 0.4375, 0.625, 0.875, 0.625, 0.9375, 0.5937, 0.9375, 0.5937, 0.875, 0.625, 0.375, 0.625, 0.4375, 0.5937, 0.4375, 0.5938, 0.375, 0.625, 0.8125, 0.625, 0.875, 0.5937, 0.875, 0.5937, 0.8125, 0.625, 0.3125, 0.625, 0.375, 0.5938, 0.375, 0.5937, 0.3125, 0.625, 0.75, 0.625, 0.8125, 0.5937, 0.8125, 0.5937, 0.75, 0.625, 0.25, 0.625, 0.3125, 0.5937, 0.3125, 0.5937, 0.25, 0.625, 0.6875, 0.625, 0.75, 0.5937, 0.75, 0.5937, 0.6875, 0.625, 0.1875, 0.625, 0.25, 0.5937, 0.25, 0.5937, 0.1875, 0.625, 0.625, 0.625, 0.6875, 0.5937, 0.6875, 0.5937, 0.625, 0.625, 0.125, 0.625, 0.1875, 0.5937, 0.1875, 0.5937, 0.125, 0.625, 0.5625, 0.625, 0.625, 0.5937, 0.625, 0.5937, 0.5625, 0.625, 0.0625, 0.625, 0.125, 0.5937, 0.125, 0.5937, 0.0625, 0.625, 0.5, 0.625, 0.5625, 0.5937, 0.5625, 0.5937, 0.5, 0.625, 0.9375, 0.6094, 1.0, 0.5937, 0.9375, 0.5937, 0.1875, 0.5937, 0.25, 0.5625, 0.25, 0.5625, 0.1875, 0.5937, 0.625, 0.5937, 0.6875, 0.5625, 0.6875, 0.5625, 0.625, 0.5937, 0.125, 0.5937, 0.1875, 0.5625, 0.1875, 0.5625, 0.125, 0.5937, 0.5625, 0.5937, 0.625, 0.5625, 0.625, 0.5625, 0.5625, 0.5937, 0.0625, 0.5937, 0.125, 0.5625, 0.125, 0.5625, 0.0625, 0.5937, 0.5, 0.5937, 0.5625, 0.5625, 0.5625, 0.5625, 0.5, 0.5937, 0.9375, 0.5781, 1.0, 0.5625, 0.9375, 0.5781, 0.0, 0.5937, 0.0625, 0.5625, 0.0625, 0.5937, 0.4375, 0.5937, 0.5, 0.5625, 0.5, 0.5625, 0.4375, 0.5937, 0.875, 0.5937, 0.9375, 0.5625, 0.9375, 0.5625, 0.875, 0.5938, 0.375, 0.5937, 0.4375, 0.5625, 0.4375, 0.5625, 0.375, 0.5937, 0.8125, 0.5937, 0.875, 0.5625, 0.875, 0.5625, 0.8125, 0.5937, 0.3125, 0.5938, 0.375, 0.5625, 0.375, 0.5625, 0.3125, 0.5937, 0.75, 0.5937, 0.8125, 0.5625, 0.8125, 0.5625, 0.75, 0.5937, 0.25, 0.5937, 0.3125, 0.5625, 0.3125, 0.5625, 0.25, 0.5937, 0.6875, 0.5937, 0.75, 0.5625, 0.75, 0.5625, 0.6875, 0.5625, 0.875, 0.5625, 0.9375, 0.5312, 0.9375, 0.5312, 0.875, 0.5625, 0.375, 0.5625, 0.4375, 0.5312, 0.4375, 0.5312, 0.375, 0.5625, 0.8125, 0.5625, 0.875, 0.5312, 0.875, 0.5312, 0.8125, 0.5625, 0.3125, 0.5625, 0.375, 0.5312, 0.375, 0.5312, 0.3125, 0.5625, 0.75, 0.5625, 0.8125, 0.5312, 0.8125, 0.5312, 0.75, 0.5625, 0.25, 0.5625, 0.3125, 0.5312, 0.3125, 0.5312, 0.25, 0.5625, 0.6875, 0.5625, 0.75, 0.5312, 0.75, 0.5312, 0.6875, 0.5625, 0.1875, 0.5625, 0.25, 0.5312, 0.25, 0.5312, 0.1875, 0.5625, 0.625, 0.5625, 0.6875, 0.5312, 0.6875, 0.5312, 0.625, 0.5625, 0.125, 0.5625, 0.1875, 0.5312, 0.1875, 0.5312, 0.125, 0.5625, 0.5625, 0.5625, 0.625, 0.5312, 0.625, 0.5312, 0.5625, 0.5625, 0.0625, 0.5625, 0.125, 0.5312, 0.125, 0.5312, 0.0625, 0.5625, 0.5, 0.5625, 0.5625, 0.5312, 0.5625, 0.5312, 0.5, 0.5625, 0.9375, 0.5469, 1.0, 0.5312, 0.9375, 0.5469, 0.0, 0.5625, 0.0625, 0.5312, 0.0625, 0.5625, 0.4375, 0.5625, 0.5, 0.5312, 0.5, 0.5312, 0.4375, 0.5312, 0.625, 0.5312, 0.6875, 0.5, 0.6875, 0.5, 0.625, 0.5312, 0.125, 0.5312, 0.1875, 0.5, 0.1875, 0.5, 0.125, 0.5312, 0.5625, 0.5312, 0.625, 0.5, 0.625, 0.5, 0.5625, 0.5312, 0.0625, 0.5312, 0.125, 0.5, 0.125, 0.5, 0.0625, 0.5312, 0.5, 0.5312, 0.5625, 0.5, 0.5625, 0.5, 0.5, 0.5312, 0.9375, 0.5156, 1.0, 0.5, 0.9375, 0.5156, 0.0, 0.5312, 0.0625, 0.5, 0.0625, 0.5312, 0.4375, 0.5312, 0.5, 0.5, 0.5, 0.5, 0.4375, 0.5312, 0.875, 0.5312, 0.9375, 0.5, 0.9375, 0.5, 0.875, 0.5312, 0.375, 0.5312, 0.4375, 0.5, 0.4375, 0.5, 0.375, 0.5312, 0.8125, 0.5312, 0.875, 0.5, 0.875, 0.5, 0.8125, 0.5312, 0.3125, 0.5312, 0.375, 0.5, 0.375, 0.5, 0.3125, 0.5312, 0.75, 0.5312, 0.8125, 0.5, 0.8125, 0.5, 0.75, 0.5312, 0.25, 0.5312, 0.3125, 0.5, 0.3125, 0.5, 0.25, 0.5312, 0.6875, 0.5312, 0.75, 0.5, 0.75, 0.5, 0.6875, 0.5312, 0.1875, 0.5312, 0.25, 0.5, 0.25, 0.5, 0.1875, 0.5, 0.375, 0.5, 0.4375, 0.4687, 0.4375, 0.4687, 0.375, 0.5, 0.8125, 0.5, 0.875, 0.4687, 0.875, 0.4687, 0.8125, 0.5, 0.3125, 0.5, 0.375, 0.4687, 0.375, 0.4687, 0.3125, 0.5, 0.75, 0.5, 0.8125, 0.4687, 0.8125, 0.4687, 0.75, 0.5, 0.25, 0.5, 0.3125, 0.4687, 0.3125, 0.4687, 0.25, 0.5, 0.6875, 0.5, 0.75, 0.4687, 0.75, 0.4687, 0.6875, 0.5, 0.1875, 0.5, 0.25, 0.4687, 0.25, 0.4687, 0.1875, 0.5, 0.625, 0.5, 0.6875, 0.4687, 0.6875, 0.4687, 0.625, 0.5, 0.125, 0.5, 0.1875, 0.4687, 0.1875, 0.4687, 0.125, 0.5, 0.5625, 0.5, 0.625, 0.4687, 0.625, 0.4687, 0.5625, 0.5, 0.0625, 0.5, 0.125, 0.4687, 0.125, 0.4687, 0.0625, 0.5, 0.5, 0.5, 0.5625, 0.4687, 0.5625, 0.4687, 0.5, 0.5, 0.9375, 0.4844, 1.0, 0.4687, 0.9375, 0.4844, 0.0, 0.5, 0.0625, 0.4687, 0.0625, 0.5, 0.4375, 0.5, 0.5, 0.4687, 0.5, 0.4687, 0.4375, 0.5, 0.875, 0.5, 0.9375, 0.4687, 0.9375, 0.4687, 0.875, 0.4687, 0.125, 0.4687, 0.1875, 0.4375, 0.1875, 0.4375, 0.125, 0.4687, 0.5625, 0.4687, 0.625, 0.4375, 0.625, 0.4375, 0.5625, 0.4687, 0.0625, 0.4687, 0.125, 0.4375, 0.125, 0.4375, 0.0625, 0.4687, 0.5, 0.4687, 0.5625, 0.4375, 0.5625, 0.4375, 0.5, 0.4687, 0.9375, 0.4531, 1.0, 0.4375, 0.9375, 0.4531, 0.0, 0.4687, 0.0625, 0.4375, 0.0625, 0.4687, 0.4375, 0.4687, 0.5, 0.4375, 0.5, 0.4375, 0.4375, 0.4687, 0.875, 0.4687, 0.9375, 0.4375, 0.9375, 0.4375, 0.875, 0.4687, 0.375, 0.4687, 0.4375, 0.4375, 0.4375, 0.4375, 0.375, 0.4687, 0.8125, 0.4687, 0.875, 0.4375, 0.875, 0.4375, 0.8125, 0.4687, 0.3125, 0.4687, 0.375, 0.4375, 0.375, 0.4375, 0.3125, 0.4687, 0.75, 0.4687, 0.8125, 0.4375, 0.8125, 0.4375, 0.75, 0.4687, 0.25, 0.4687, 0.3125, 0.4375, 0.3125, 0.4375, 0.25, 0.4687, 0.6875, 0.4687, 0.75, 0.4375, 0.75, 0.4375, 0.6875, 0.4687, 0.1875, 0.4687, 0.25, 0.4375, 0.25, 0.4375, 0.1875, 0.4687, 0.625, 0.4687, 0.6875, 0.4375, 0.6875, 0.4375, 0.625, 0.4375, 0.8125, 0.4375, 0.875, 0.4062, 0.875, 0.4062, 0.8125, 0.4375, 0.3125, 0.4375, 0.375, 0.4062, 0.375, 0.4062, 0.3125, 0.4375, 0.75, 0.4375, 0.8125, 0.4062, 0.8125, 0.4062, 0.75, 0.4375, 0.25, 0.4375, 0.3125, 0.4062, 0.3125, 0.4062, 0.25, 0.4375, 0.6875, 0.4375, 0.75, 0.4062, 0.75, 0.4062, 0.6875, 0.4375, 0.1875, 0.4375, 0.25, 0.4062, 0.25, 0.4062, 0.1875, 0.4375, 0.625, 0.4375, 0.6875, 0.4062, 0.6875, 0.4062, 0.625, 0.4375, 0.125, 0.4375, 0.1875, 0.4062, 0.1875, 0.4062, 0.125, 0.4375, 0.5625, 0.4375, 0.625, 0.4062, 0.625, 0.4062, 0.5625, 0.4375, 0.0625, 0.4375, 0.125, 0.4062, 0.125, 0.4062, 0.0625, 0.4375, 0.5, 0.4375, 0.5625, 0.4062, 0.5625, 0.4062, 0.5, 0.4375, 0.9375, 0.4219, 1.0, 0.4062, 0.9375, 0.4219, 0.0, 0.4375, 0.0625, 0.4062, 0.0625, 0.4375, 0.4375, 0.4375, 0.5, 0.4062, 0.5, 0.4062, 0.4375, 0.4375, 0.875, 0.4375, 0.9375, 0.4062, 0.9375, 0.4062, 0.875, 0.4375, 0.375, 0.4375, 0.4375, 0.4062, 0.4375, 0.4062, 0.375, 0.4062, 0.5625, 0.4062, 0.625, 0.375, 0.625, 0.375, 0.5625, 0.4062, 0.0625, 0.4062, 0.125, 0.375, 0.125, 0.375, 0.0625, 0.4062, 0.5, 0.4062, 0.5625, 0.375, 0.5625, 0.375, 0.5, 0.4062, 0.9375, 0.3906, 1.0, 0.375, 0.9375, 0.3906, 0.0, 0.4062, 0.0625, 0.375, 0.0625, 0.4062, 0.4375, 0.4062, 0.5, 0.375, 0.5, 0.375, 0.4375, 0.4062, 0.875, 0.4062, 0.9375, 0.375, 0.9375, 0.375, 0.875, 0.4062, 0.375, 0.4062, 0.4375, 0.375, 0.4375, 0.375, 0.375, 0.4062, 0.8125, 0.4062, 0.875, 0.375, 0.875, 0.375, 0.8125, 0.4062, 0.3125, 0.4062, 0.375, 0.375, 0.375, 0.375, 0.3125, 0.4062, 0.75, 0.4062, 0.8125, 0.375, 0.8125, 0.375, 0.75, 0.4062, 0.25, 0.4062, 0.3125, 0.375, 0.3125, 0.375, 0.25, 0.4062, 0.6875, 0.4062, 0.75, 0.375, 0.75, 0.375, 0.6875, 0.4062, 0.1875, 0.4062, 0.25, 0.375, 0.25, 0.375, 0.1875, 0.4062, 0.625, 0.4062, 0.6875, 0.375, 0.6875, 0.375, 0.625, 0.4062, 0.125, 0.4062, 0.1875, 0.375, 0.1875, 0.375, 0.125, 0.375, 0.3125, 0.375, 0.375, 0.3437, 0.375, 0.3437, 0.3125, 0.375, 0.75, 0.375, 0.8125, 0.3437, 0.8125, 0.3437, 0.75, 0.375, 0.25, 0.375, 0.3125, 0.3437, 0.3125, 0.3437, 0.25, 0.375, 0.6875, 0.375, 0.75, 0.3437, 0.75, 0.3437, 0.6875, 0.375, 0.1875, 0.375, 0.25, 0.3437, 0.25, 0.3437, 0.1875, 0.375, 0.625, 0.375, 0.6875, 0.3437, 0.6875, 0.3437, 0.625, 0.375, 0.125, 0.375, 0.1875, 0.3437, 0.1875, 0.3437, 0.125, 0.375, 0.5625, 0.375, 0.625, 0.3437, 0.625, 0.3437, 0.5625, 0.375, 0.0625, 0.375, 0.125, 0.3437, 0.125, 0.3437, 0.0625, 0.375, 0.5, 0.375, 0.5625, 0.3437, 0.5625, 0.3437, 0.5, 0.375, 0.9375, 0.3594, 1.0, 0.3437, 0.9375, 0.3594, 0.0, 0.375, 0.0625, 0.3437, 0.0625, 0.375, 0.4375, 0.375, 0.5, 0.3437, 0.5, 0.3437, 0.4375, 0.375, 0.875, 0.375, 0.9375, 0.3437, 0.9375, 0.3437, 0.875, 0.375, 0.375, 0.375, 0.4375, 0.3437, 0.4375, 0.3437, 0.375, 0.375, 0.8125, 0.375, 0.875, 0.3437, 0.875, 0.3437, 0.8125, 0.3437, 0.0625, 0.3437, 0.125, 0.3125, 0.125, 0.3125, 0.0625, 0.3437, 0.5, 0.3437, 0.5625, 0.3125, 0.5625, 0.3125, 0.5, 0.3437, 0.9375, 0.3281, 1.0, 0.3125, 0.9375, 0.3281, 0.0, 0.3437, 0.0625, 0.3125, 0.0625, 0.3437, 0.4375, 0.3437, 0.5, 0.3125, 0.5, 0.3125, 0.4375, 0.3437, 0.875, 0.3437, 0.9375, 0.3125, 0.9375, 0.3125, 0.875, 0.3437, 0.375, 0.3437, 0.4375, 0.3125, 0.4375, 0.3125, 0.375, 0.3437, 0.8125, 0.3437, 0.875, 0.3125, 0.875, 0.3125, 0.8125, 0.3437, 0.3125, 0.3437, 0.375, 0.3125, 0.375, 0.3125, 0.3125, 0.3437, 0.75, 0.3437, 0.8125, 0.3125, 0.8125, 0.3125, 0.75, 0.3437, 0.25, 0.3437, 0.3125, 0.3125, 0.3125, 0.3125, 0.25, 0.3437, 0.6875, 0.3437, 0.75, 0.3125, 0.75, 0.3125, 0.6875, 0.3437, 0.1875, 0.3437, 0.25, 0.3125, 0.25, 0.3125, 0.1875, 0.3437, 0.625, 0.3437, 0.6875, 0.3125, 0.6875, 0.3125, 0.625, 0.3437, 0.125, 0.3437, 0.1875, 0.3125, 0.1875, 0.3125, 0.125, 0.3437, 0.5625, 0.3437, 0.625, 0.3125, 0.625, 0.3125, 0.5625, 0.3125, 0.25, 0.3125, 0.3125, 0.2812, 0.3125, 0.2812, 0.25, 0.3125, 0.6875, 0.3125, 0.75, 0.2812, 0.75, 0.2812, 0.6875, 0.3125, 0.1875, 0.3125, 0.25, 0.2812, 0.25, 0.2812, 0.1875, 0.3125, 0.625, 0.3125, 0.6875, 0.2812, 0.6875, 0.2812, 0.625, 0.3125, 0.125, 0.3125, 0.1875, 0.2812, 0.1875, 0.2812, 0.125, 0.3125, 0.5625, 0.3125, 0.625, 0.2812, 0.625, 0.2812, 0.5625, 0.3125, 0.0625, 0.3125, 0.125, 0.2812, 0.125, 0.2812, 0.0625, 0.3125, 0.5, 0.3125, 0.5625, 0.2812, 0.5625, 0.2812, 0.5, 0.3125, 0.9375, 0.2969, 1.0, 0.2812, 0.9375, 0.2969, 0.0, 0.3125, 0.0625, 0.2812, 0.0625, 0.3125, 0.4375, 0.3125, 0.5, 0.2812, 0.5, 0.2812, 0.4375, 0.3125, 0.875, 0.3125, 0.9375, 0.2812, 0.9375, 0.2812, 0.875, 0.3125, 0.375, 0.3125, 0.4375, 0.2812, 0.4375, 0.2812, 0.375, 0.3125, 0.8125, 0.3125, 0.875, 0.2812, 0.875, 0.2812, 0.8125, 0.3125, 0.3125, 0.3125, 0.375, 0.2812, 0.375, 0.2812, 0.3125, 0.3125, 0.75, 0.3125, 0.8125, 0.2812, 0.8125, 0.2812, 0.75, 0.2812, 0.9375, 0.2656, 1.0, 0.25, 0.9375, 0.2656, 0.0, 0.2812, 0.0625, 0.25, 0.0625, 0.2812, 0.4375, 0.2812, 0.5, 0.25, 0.5, 0.25, 0.4375, 0.2812, 0.875, 0.2812, 0.9375, 0.25, 0.9375, 0.25, 0.875, 0.2812, 0.375, 0.2812, 0.4375, 0.25, 0.4375, 0.25, 0.375, 0.2812, 0.8125, 0.2812, 0.875, 0.25, 0.875, 0.25, 0.8125, 0.2812, 0.3125, 0.2812, 0.375, 0.25, 0.375, 0.25, 0.3125, 0.2812, 0.75, 0.2812, 0.8125, 0.25, 0.8125, 0.25, 0.75, 0.2812, 0.25, 0.2812, 0.3125, 0.25, 0.3125, 0.25, 0.25, 0.2812, 0.6875, 0.2812, 0.75, 0.25, 0.75, 0.25, 0.6875, 0.2812, 0.1875, 0.2812, 0.25, 0.25, 0.25, 0.25, 0.1875, 0.2812, 0.625, 0.2812, 0.6875, 0.25, 0.6875, 0.25, 0.625, 0.2812, 0.125, 0.2812, 0.1875, 0.25, 0.1875, 0.25, 0.125, 0.2812, 0.5625, 0.2812, 0.625, 0.25, 0.625, 0.25, 0.5625, 0.2812, 0.0625, 0.2812, 0.125, 0.25, 0.125, 0.25, 0.0625, 0.2812, 0.5, 0.2812, 0.5625, 0.25, 0.5625, 0.25, 0.5, 0.25, 0.6875, 0.25, 0.75, 0.2187, 0.75, 0.2187, 0.6875, 0.25, 0.1875, 0.25, 0.25, 0.2187, 0.25, 0.2188, 0.1875, 0.25, 0.625, 0.25, 0.6875, 0.2187, 0.6875, 0.2188, 0.625, 0.25, 0.125, 0.25, 0.1875, 0.2188, 0.1875, 0.2188, 0.125, 0.25, 0.5625, 0.25, 0.625, 0.2188, 0.625, 0.2187, 0.5625, 0.25, 0.0625, 0.25, 0.125, 0.2188, 0.125, 0.2188, 0.0625, 0.25, 0.5, 0.25, 0.5625, 0.2187, 0.5625, 0.2187, 0.5, 0.25, 0.9375, 0.2344, 1.0, 0.2188, 0.9375, 0.2344, 0.0, 0.25, 0.0625, 0.2188, 0.0625, 0.25, 0.4375, 0.25, 0.5, 0.2187, 0.5, 0.2187, 0.4375, 0.25, 0.875, 0.25, 0.9375, 0.2188, 0.9375, 0.2188, 0.875, 0.25, 0.375, 0.25, 0.4375, 0.2187, 0.4375, 0.2188, 0.375, 0.25, 0.8125, 0.25, 0.875, 0.2188, 0.875, 0.2188, 0.8125, 0.25, 0.3125, 0.25, 0.375, 0.2188, 0.375, 0.2187, 0.3125, 0.25, 0.75, 0.25, 0.8125, 0.2188, 0.8125, 0.2187, 0.75, 0.25, 0.25, 0.25, 0.3125, 0.2187, 0.3125, 0.2187, 0.25, 0.2187, 0.4375, 0.2187, 0.5, 0.1875, 0.5, 0.1875, 0.4375, 0.2188, 0.875, 0.2188, 0.9375, 0.1875, 0.9375, 0.1875, 0.875, 0.2188, 0.375, 0.2187, 0.4375, 0.1875, 0.4375, 0.1875, 0.375, 0.2188, 0.8125, 0.2188, 0.875, 0.1875, 0.875, 0.1875, 0.8125, 0.2187, 0.3125, 0.2188, 0.375, 0.1875, 0.375, 0.1875, 0.3125, 0.2187, 0.75, 0.2188, 0.8125, 0.1875, 0.8125, 0.1875, 0.75, 0.2187, 0.25, 0.2187, 0.3125, 0.1875, 0.3125, 0.1875, 0.25, 0.2187, 0.6875, 0.2187, 0.75, 0.1875, 0.75, 0.1875, 0.6875, 0.2188, 0.1875, 0.2187, 0.25, 0.1875, 0.25, 0.1875, 0.1875, 0.2188, 0.625, 0.2187, 0.6875, 0.1875, 0.6875, 0.1875, 0.625, 0.2188, 0.125, 0.2188, 0.1875, 0.1875, 0.1875, 0.1875, 0.125, 0.2187, 0.5625, 0.2188, 0.625, 0.1875, 0.625, 0.1875, 0.5625, 0.2188, 0.0625, 0.2188, 0.125, 0.1875, 0.125, 0.1875, 0.0625, 0.2187, 0.5, 0.2187, 0.5625, 0.1875, 0.5625, 0.1875, 0.5, 0.2188, 0.9375, 0.2031, 1.0, 0.1875, 0.9375, 0.2031, 0.0, 0.2188, 0.0625, 0.1875, 0.0625, 0.1875, 0.1875, 0.1875, 0.25, 0.1563, 0.25, 0.1563, 0.1875, 0.1875, 0.625, 0.1875, 0.6875, 0.1562, 0.6875, 0.1563, 0.625, 0.1875, 0.125, 0.1875, 0.1875, 0.1563, 0.1875, 0.1563, 0.125, 0.1875, 0.5625, 0.1875, 0.625, 0.1563, 0.625, 0.1562, 0.5625, 0.1875, 0.0625, 0.1875, 0.125, 0.1563, 0.125, 0.1563, 0.0625, 0.1875, 0.5, 0.1875, 0.5625, 0.1562, 0.5625, 0.1562, 0.5, 0.1875, 0.9375, 0.1719, 1.0, 0.1563, 0.9375, 0.1719, 0.0, 0.1875, 0.0625, 0.1563, 0.0625, 0.1875, 0.4375, 0.1875, 0.5, 0.1562, 0.5, 0.1562, 0.4375, 0.1875, 0.875, 0.1875, 0.9375, 0.1563, 0.9375, 0.1563, 0.875, 0.1875, 0.375, 0.1875, 0.4375, 0.1562, 0.4375, 0.1563, 0.375, 0.1875, 0.8125, 0.1875, 0.875, 0.1563, 0.875, 0.1563, 0.8125, 0.1875, 0.3125, 0.1875, 0.375, 0.1563, 0.375, 0.1562, 0.3125, 0.1875, 0.75, 0.1875, 0.8125, 0.1563, 0.8125, 0.1563, 0.75, 0.1875, 0.25, 0.1875, 0.3125, 0.1562, 0.3125, 0.1563, 0.25, 0.1875, 0.6875, 0.1875, 0.75, 0.1563, 0.75, 0.1562, 0.6875, 0.1563, 0.875, 0.1563, 0.9375, 0.125, 0.9375, 0.125, 0.875, 0.1563, 0.375, 0.1562, 0.4375, 0.125, 0.4375, 0.125, 0.375, 0.1563, 0.8125, 0.1563, 0.875, 0.125, 0.875, 0.125, 0.8125, 0.1562, 0.3125, 0.1563, 0.375, 0.125, 0.375, 0.125, 0.3125, 0.1563, 0.75, 0.1563, 0.8125, 0.125, 0.8125, 0.125, 0.75, 0.1563, 0.25, 0.1562, 0.3125, 0.125, 0.3125, 0.125, 0.25, 0.1562, 0.6875, 0.1563, 0.75, 0.125, 0.75, 0.125, 0.6875, 0.1563, 0.1875, 0.1563, 0.25, 0.125, 0.25, 0.125, 0.1875, 0.1563, 0.625, 0.1562, 0.6875, 0.125, 0.6875, 0.125, 0.625, 0.1563, 0.125, 0.1563, 0.1875, 0.125, 0.1875, 0.125, 0.125, 0.1562, 0.5625, 0.1563, 0.625, 0.125, 0.625, 0.125, 0.5625, 0.1563, 0.0625, 0.1563, 0.125, 0.125, 0.125, 0.125, 0.0625, 0.1562, 0.5, 0.1562, 0.5625, 0.125, 0.5625, 0.125, 0.5, 0.1563, 0.9375, 0.1406, 1.0, 0.125, 0.9375, 0.1406, 0.0, 0.1563, 0.0625, 0.125, 0.0625, 0.1562, 0.4375, 0.1562, 0.5, 0.125, 0.5, 0.125, 0.4375, 0.125, 0.625, 0.125, 0.6875, 0.09375, 0.6875, 0.09375, 0.625, 0.125, 0.125, 0.125, 0.1875, 0.09375, 0.1875, 0.09375, 0.125, 0.125, 0.5625, 0.125, 0.625, 0.09375, 0.625, 0.09375, 0.5625, 0.125, 0.0625, 0.125, 0.125, 0.09375, 0.125, 0.09375, 0.0625, 0.125, 0.5, 0.125, 0.5625, 0.09375, 0.5625, 0.09375, 0.5, 0.125, 0.9375, 0.1094, 1.0, 0.09375, 0.9375, 0.1094, 0.0, 0.125, 0.0625, 0.09375, 0.0625, 0.125, 0.4375, 0.125, 0.5, 0.09375, 0.5, 0.09375, 0.4375, 0.125, 0.875, 0.125, 0.9375, 0.09375, 0.9375, 0.09375, 0.875, 0.125, 0.375, 0.125, 0.4375, 0.09375, 0.4375, 0.09375, 0.375, 0.125, 0.8125, 0.125, 0.875, 0.09375, 0.875, 0.09375, 0.8125, 0.125, 0.3125, 0.125, 0.375, 0.09375, 0.375, 0.09375, 0.3125, 0.125, 0.75, 0.125, 0.8125, 0.09375, 0.8125, 0.09375, 0.75, 0.125, 0.25, 0.125, 0.3125, 0.09375, 0.3125, 0.09375, 0.25, 0.125, 0.6875, 0.125, 0.75, 0.09375, 0.75, 0.09375, 0.6875, 0.125, 0.1875, 0.125, 0.25, 0.09375, 0.25, 0.09375, 0.1875, 0.09375, 0.375, 0.09375, 0.4375, 0.0625, 0.4375, 0.0625, 0.375, 0.09375, 0.8125, 0.09375, 0.875, 0.0625, 0.875, 0.0625, 0.8125, 0.09375, 0.3125, 0.09375, 0.375, 0.0625, 0.375, 0.0625, 0.3125, 0.09375, 0.75, 0.09375, 0.8125, 0.0625, 0.8125, 0.0625, 0.75, 0.09375, 0.25, 0.09375, 0.3125, 0.0625, 0.3125, 0.0625, 0.25, 0.09375, 0.6875, 0.09375, 0.75, 0.0625, 0.75, 0.0625, 0.6875, 0.09375, 0.1875, 0.09375, 0.25, 0.0625, 0.25, 0.0625, 0.1875, 0.09375, 0.625, 0.09375, 0.6875, 0.0625, 0.6875, 0.0625, 0.625, 0.09375, 0.125, 0.09375, 0.1875, 0.0625, 0.1875, 0.0625, 0.125, 0.09375, 0.5625, 0.09375, 0.625, 0.0625, 0.625, 0.0625, 0.5625, 0.09375, 0.0625, 0.09375, 0.125, 0.0625, 0.125, 0.0625, 0.0625, 0.09375, 0.5, 0.09375, 0.5625, 0.0625, 0.5625, 0.0625, 0.5, 0.09375, 0.9375, 0.07813, 1.0, 0.0625, 0.9375, 0.07813, 0.0, 0.09375, 0.0625, 0.0625, 0.0625, 0.09375, 0.4375, 0.09375, 0.5, 0.0625, 0.5, 0.0625, 0.4375, 0.09375, 0.875, 0.09375, 0.9375, 0.0625, 0.9375, 0.0625, 0.875, 0.0625, 0.125, 0.0625, 0.1875, 0.03125, 0.1875, 0.03125, 0.125, 0.0625, 0.5625, 0.0625, 0.625, 0.03125, 0.625, 0.03125, 0.5625, 0.0625, 0.0625, 0.0625, 0.125, 0.03125, 0.125, 0.03125, 0.0625, 0.0625, 0.5, 0.0625, 0.5625, 0.03125, 0.5625, 0.03125, 0.5, 0.0625, 0.9375, 0.04688, 1.0, 0.03125, 0.9375, 0.04688, 0.0, 0.0625, 0.0625, 0.03125, 0.0625, 0.0625, 0.4375, 0.0625, 0.5, 0.03125, 0.5, 0.03125, 0.4375, 0.0625, 0.875, 0.0625, 0.9375, 0.03125, 0.9375, 0.03125, 0.875, 0.0625, 0.375, 0.0625, 0.4375, 0.03125, 0.4375, 0.03125, 0.375, 0.0625, 0.8125, 0.0625, 0.875, 0.03125, 0.875, 0.03125, 0.8125, 0.0625, 0.3125, 0.0625, 0.375, 0.03125, 0.375, 0.03125, 0.3125, 0.0625, 0.75, 0.0625, 0.8125, 0.03125, 0.8125, 0.03125, 0.75, 0.0625, 0.25, 0.0625, 0.3125, 0.03125, 0.3125, 0.03125, 0.25, 0.0625, 0.6875, 0.0625, 0.75, 0.03125, 0.75, 0.03125, 0.6875, 0.0625, 0.1875, 0.0625, 0.25, 0.03125, 0.25, 0.03125, 0.1875, 0.0625, 0.625, 0.0625, 0.6875, 0.03125, 0.6875, 0.03125, 0.625, 0.03125, 0.3125, 0.03125, 0.375, 5.96e-08, 0.375, 0.0, 0.3125, 0.03125, 0.75, 0.03125, 0.8125, 5.96e-08, 0.8125, 0.0, 0.75, 0.03125, 0.25, 0.03125, 0.3125, 0.0, 0.3125, 0.0, 0.25, 0.03125, 0.6875, 0.03125, 0.75, 0.0, 0.75, 0.0, 0.6875, 0.03125, 0.1875, 0.03125, 0.25, 0.0, 0.25, 5.96e-08, 0.1875, 0.03125, 0.625, 0.03125, 0.6875, 0.0, 0.6875, 5.96e-08, 0.625, 0.03125, 0.125, 0.03125, 0.1875, 5.96e-08, 0.1875, 8.941e-08, 0.125, 0.03125, 0.5625, 0.03125, 0.625, 5.96e-08, 0.625, 0.0, 0.5625, 0.03125, 0.0625, 0.03125, 0.125, 8.941e-08, 0.125, 2.384e-07, 0.0625, 0.03125, 0.5, 0.03125, 0.5625, 0.0, 0.5625, 0.0, 0.5, 0.03125, 0.9375, 0.01563, 1.0, 2.384e-07, 0.9375, 0.01563, 0.0, 0.03125, 0.0625, 2.384e-07, 0.0625, 0.03125, 0.4375, 0.03125, 0.5, 0.0, 0.5, 0.0, 0.4375, 0.03125, 0.875, 0.03125, 0.9375, 2.384e-07, 0.9375, 8.941e-08, 0.875, 0.03125, 0.375, 0.03125, 0.4375, 0.0, 0.4375, 5.96e-08, 0.375, 0.03125, 0.8125, 0.03125, 0.875, 8.941e-08, 0.875, 5.96e-08, 0.8125, 1.0, 0.0625, 1.0, 0.125, 0.9688, 0.125, 0.9688, 0.0625, 1.0, 0.5, 1.0, 0.5625, 0.9688, 0.5625, 0.9688, 0.5, 1.0, 0.9375, 0.9844, 1.0, 0.9688, 0.9375, 0.9844, 0.0, 1.0, 0.0625, 0.9688, 0.0625, 1.0, 0.4375, 1.0, 0.5, 0.9688, 0.5, 0.9688, 0.4375, 1.0, 0.875, 1.0, 0.9375, 0.9688, 0.9375, 0.9688, 0.875, 1.0, 0.375, 1.0, 0.4375, 0.9688, 0.4375, 0.9688, 0.375, 1.0, 0.8125, 1.0, 0.875, 0.9688, 0.875, 0.9688, 0.8125, 1.0, 0.3125, 1.0, 0.375, 0.9688, 0.375, 0.9688, 0.3125, 1.0, 0.75, 1.0, 0.8125, 0.9688, 0.8125, 0.9688, 0.75, 1.0, 0.25, 1.0, 0.3125, 0.9688, 0.3125, 0.9688, 0.25, 1.0, 0.6875, 1.0, 0.75, 0.9688, 0.75, 0.9688, 0.6875, 1.0, 0.1875, 1.0, 0.25, 0.9688, 0.25, 0.9688, 0.1875, 1.0, 0.625, 1.0, 0.6875, 0.9688, 0.6875, 0.9688, 0.625, 1.0, 0.125, 1.0, 0.1875, 0.9688, 0.1875, 0.9688, 0.125, 1.0, 0.5625, 1.0, 0.625, 0.9688, 0.625, 0.9688, 0.5625, 0.9688, 0.75, 0.9688, 0.8125, 0.9375, 0.8125, 0.9375, 0.75, 0.9688, 0.25, 0.9688, 0.3125, 0.9375, 0.3125, 0.9375, 0.25, 0.9688, 0.6875, 0.9688, 0.75, 0.9375, 0.75, 0.9375, 0.6875, 0.9688, 0.1875, 0.9688, 0.25, 0.9375, 0.25, 0.9375, 0.1875, 0.9688, 0.625, 0.9688, 0.6875, 0.9375, 0.6875, 0.9375, 0.625, 0.9688, 0.125, 0.9688, 0.1875, 0.9375, 0.1875, 0.9375, 0.125, 0.9688, 0.5625, 0.9688, 0.625, 0.9375, 0.625, 0.9375, 0.5625, 0.9688, 0.0625, 0.9688, 0.125, 0.9375, 0.125, 0.9375, 0.0625, 0.9688, 0.5, 0.9688, 0.5625, 0.9375, 0.5625, 0.9375, 0.5, 0.9688, 0.9375, 0.9531, 1.0, 0.9375, 0.9375, 0.9531, 0.0, 0.9688, 0.0625, 0.9375, 0.0625, 0.9688, 0.4375, 0.9688, 0.5, 0.9375, 0.5, 0.9375, 0.4375, 0.9688, 0.875, 0.9688, 0.9375, 0.9375, 0.9375, 0.9375, 0.875, 0.9688, 0.375, 0.9688, 0.4375, 0.9375, 0.4375, 0.9375, 0.375, 0.9688, 0.8125, 0.9688, 0.875, 0.9375, 0.875, 0.9375, 0.8125, 0.9688, 0.3125, 0.9688, 0.375, 0.9375, 0.375, 0.9375, 0.3125, 0.9375, 0.5, 0.9375, 0.5625, 0.9062, 0.5625, 0.9062, 0.5, 0.9375, 0.9375, 0.9219, 1.0, 0.9063, 0.9375, 0.9219, 0.0, 0.9375, 0.0625, 0.9063, 0.0625, 0.9375, 0.4375, 0.9375, 0.5, 0.9062, 0.5, 0.9062, 0.4375, 0.9375, 0.875, 0.9375, 0.9375, 0.9063, 0.9375, 0.9063, 0.875, 0.9375, 0.375, 0.9375, 0.4375, 0.9062, 0.4375, 0.9062, 0.375, 0.9375, 0.8125, 0.9375, 0.875, 0.9063, 0.875, 0.9062, 0.8125, 0.9375, 0.3125, 0.9375, 0.375, 0.9062, 0.375, 0.9062, 0.3125, 0.9375, 0.75, 0.9375, 0.8125, 0.9062, 0.8125, 0.9062, 0.75, 0.9375, 0.25, 0.9375, 0.3125, 0.9062, 0.3125, 0.9062, 0.25, 0.9375, 0.6875, 0.9375, 0.75, 0.9062, 0.75, 0.9062, 0.6875, 0.9375, 0.1875, 0.9375, 0.25, 0.9062, 0.25, 0.9062, 0.1875, 0.9375, 0.625, 0.9375, 0.6875, 0.9062, 0.6875, 0.9062, 0.625, 0.9375, 0.125, 0.9375, 0.1875, 0.9062, 0.1875, 0.9063, 0.125, 0.9375, 0.5625, 0.9375, 0.625, 0.9062, 0.625, 0.9062, 0.5625, 0.9375, 0.0625, 0.9375, 0.125, 0.9063, 0.125, 0.9063, 0.0625, 0.9062, 0.25, 0.9062, 0.3125, 0.875, 0.3125, 0.875, 0.25, 0.9062, 0.6875, 0.9062, 0.75, 0.875, 0.75, 0.875, 0.6875, 0.9062, 0.1875, 0.9062, 0.25, 0.875, 0.25, 0.875, 0.1875, 0.9062, 0.625, 0.9062, 0.6875, 0.875, 0.6875, 0.875, 0.625, 0.9063, 0.125, 0.9062, 0.1875, 0.875, 0.1875, 0.875, 0.125, 0.9062, 0.5625, 0.9062, 0.625, 0.875, 0.625, 0.875, 0.5625, 0.9063, 0.0625, 0.9063, 0.125, 0.875, 0.125, 0.875, 0.0625, 0.9062, 0.5, 0.9062, 0.5625, 0.875, 0.5625, 0.875, 0.5, 0.9063, 0.9375, 0.8906, 1.0, 0.875, 0.9375, 0.8906, 0.0, 0.9063, 0.0625, 0.875, 0.0625, 0.9062, 0.4375, 0.9062, 0.5, 0.875, 0.5, 0.875, 0.4375, 0.9063, 0.875, 0.9063, 0.9375, 0.875, 0.9375, 0.875, 0.875, 0.9062, 0.375, 0.9062, 0.4375, 0.875, 0.4375, 0.875, 0.375, 0.9062, 0.8125, 0.9063, 0.875, 0.875, 0.875, 0.875, 0.8125, 0.9062, 0.3125, 0.9062, 0.375, 0.875, 0.375, 0.875, 0.3125, 0.9062, 0.75, 0.9062, 0.8125, 0.875, 0.8125, 0.875, 0.75, 0.875, 0.9375, 0.8594, 1.0, 0.8438, 0.9375, 0.8594, 0.0, 0.875, 0.0625, 0.8438, 0.0625, 0.875, 0.4375, 0.875, 0.5, 0.8438, 0.5, 0.8438, 0.4375, 0.875, 0.875, 0.875, 0.9375, 0.8438, 0.9375, 0.8438, 0.875, 0.875, 0.375, 0.875, 0.4375, 0.8438, 0.4375, 0.8438, 0.375, 0.875, 0.8125, 0.875, 0.875, 0.8438, 0.875, 0.8438, 0.8125, 0.875, 0.3125, 0.875, 0.375, 0.8438, 0.375, 0.8438, 0.3125, 0.875, 0.75, 0.875, 0.8125, 0.8438, 0.8125, 0.8438, 0.75, 0.875, 0.25, 0.875, 0.3125, 0.8438, 0.3125, 0.8438, 0.25, 0.875, 0.6875, 0.875, 0.75, 0.8438, 0.75, 0.8438, 0.6875, 0.875, 0.1875, 0.875, 0.25, 0.8438, 0.25, 0.8438, 0.1875, 0.875, 0.625, 0.875, 0.6875, 0.8438, 0.6875, 0.8438, 0.625, 0.875, 0.125, 0.875, 0.1875, 0.8438, 0.1875, 0.8438, 0.125, 0.875, 0.5625, 0.875, 0.625, 0.8438, 0.625, 0.8438, 0.5625, 0.875, 0.0625, 0.875, 0.125, 0.8438, 0.125, 0.8438, 0.0625, 0.875, 0.5, 0.875, 0.5625, 0.8438, 0.5625, 0.8438, 0.5, 0.8438, 0.6875, 0.8438, 0.75, 0.8125, 0.75, 0.8125, 0.6875, 0.8438, 0.1875, 0.8438, 0.25, 0.8125, 0.25, 0.8125, 0.1875, 0.8438, 0.625, 0.8438, 0.6875, 0.8125, 0.6875, 0.8125, 0.625, 0.8438, 0.125, 0.8438, 0.1875, 0.8125, 0.1875, 0.8125, 0.125, 0.8438, 0.5625, 0.8438, 0.625, 0.8125, 0.625, 0.8125, 0.5625, 0.8438, 0.0625, 0.8438, 0.125, 0.8125, 0.125, 0.8125, 0.0625, 0.8438, 0.5, 0.8438, 0.5625, 0.8125, 0.5625, 0.8125, 0.5, 0.8438, 0.9375, 0.8281, 1.0, 0.8125, 0.9375, 0.8281, 0.0, 0.8438, 0.0625, 0.8125, 0.0625, 0.8438, 0.4375, 0.8438, 0.5, 0.8125, 0.5, 0.8125, 0.4375, 0.8438, 0.875, 0.8438, 0.9375, 0.8125, 0.9375, 0.8125, 0.875, 0.8438, 0.375, 0.8438, 0.4375, 0.8125, 0.4375, 0.8125, 0.375, 0.8438, 0.8125, 0.8438, 0.875, 0.8125, 0.875, 0.8125, 0.8125, 0.8438, 0.3125, 0.8438, 0.375, 0.8125, 0.375, 0.8125, 0.3125, 0.8438, 0.75, 0.8438, 0.8125, 0.8125, 0.8125, 0.8125, 0.75, 0.8438, 0.25, 0.8438, 0.3125, 0.8125, 0.3125, 0.8125, 0.25, 0.8125, 0.4375, 0.8125, 0.5, 0.7812, 0.5, 0.7812, 0.4375, 0.8125, 0.875, 0.8125, 0.9375, 0.7812, 0.9375, 0.7812, 0.875, 0.8125, 0.375, 0.8125, 0.4375, 0.7812, 0.4375, 0.7812, 0.375, 0.8125, 0.8125, 0.8125, 0.875, 0.7812, 0.875, 0.7812, 0.8125, 0.8125, 0.3125, 0.8125, 0.375, 0.7812, 0.375, 0.7812, 0.3125, 0.8125, 0.75, 0.8125, 0.8125, 0.7812, 0.8125, 0.7812, 0.75, 0.8125, 0.25, 0.8125, 0.3125, 0.7812, 0.3125, 0.7812, 0.25, 0.8125, 0.6875, 0.8125, 0.75, 0.7812, 0.75, 0.7812, 0.6875, 0.8125, 0.1875, 0.8125, 0.25, 0.7812, 0.25, 0.7812, 0.1875, 0.8125, 0.625, 0.8125, 0.6875, 0.7812, 0.6875, 0.7812, 0.625, 0.8125, 0.125, 0.8125, 0.1875, 0.7812, 0.1875, 0.7812, 0.125, 0.8125, 0.5625, 0.8125, 0.625, 0.7812, 0.625, 0.7812, 0.5625, 0.8125, 0.0625, 0.8125, 0.125, 0.7812, 0.125, 0.7812, 0.0625, 0.8125, 0.5, 0.8125, 0.5625, 0.7812, 0.5625, 0.7812, 0.5, 0.8125, 0.9375, 0.7969, 1.0, 0.7812, 0.9375, 0.7969, 0.0, 0.8125, 0.0625, 0.7812, 0.0625, 0.7812, 0.1875, 0.7812, 0.25, 0.75, 0.25, 0.75, 0.1875, 0.7812, 0.625, 0.7812, 0.6875, 0.75, 0.6875, 0.75, 0.625, 0.7812, 0.125, 0.7812, 0.1875, 0.75, 0.1875, 0.75, 0.125, 0.7812, 0.5625, 0.7812, 0.625, 0.75, 0.625, 0.75, 0.5625, 0.7812, 0.0625, 0.7812, 0.125, 0.75, 0.125, 0.75, 0.0625, 0.7812, 0.5, 0.7812, 0.5625, 0.75, 0.5625, 0.75, 0.5, 0.7812, 0.9375, 0.7656, 1.0, 0.75, 0.9375, 0.7656, 0.0, 0.7812, 0.0625, 0.75, 0.0625, 0.7812, 0.4375, 0.7812, 0.5, 0.75, 0.5, 0.75, 0.4375, 0.7812, 0.875, 0.7812, 0.9375, 0.75, 0.9375, 0.75, 0.875, 0.7812, 0.375, 0.7812, 0.4375, 0.75, 0.4375, 0.75, 0.375, 0.7812, 0.8125, 0.7812, 0.875, 0.75, 0.875, 0.75, 0.8125, 0.7812, 0.3125, 0.7812, 0.375, 0.75, 0.375, 0.75, 0.3125, 0.7812, 0.75, 0.7812, 0.8125, 0.75, 0.8125, 0.75, 0.75, 0.7812, 0.25, 0.7812, 0.3125, 0.75, 0.3125, 0.75, 0.25, 0.7812, 0.6875, 0.7812, 0.75, 0.75, 0.75, 0.75, 0.6875])
me_viewpoint_001.materials.append(mat_material_009)
me_viewpoint_001.use_remesh_fix_poles = True
me_viewpoint_001.use_remesh_preserve_attributes = False
me_viewpoint_001.use_mirror_vertex_groups = False
me_viewpoint_001.update()
me_ax_z = bpy.data.meshes.new('AX_Z')
me_ax_z.from_pydata([(0.0001586, -0.004769, 0.09858), (0.0001586, -0.004769, 2.95e-06), (0.001134, -0.004673, 2.95e-06), (0.001134, -0.004673, 0.09858), (-0.0008169, -0.004673, 0.09858), (-0.0008169, -0.004673, 2.95e-06), (0.002072, -0.004389, 2.95e-06), (0.002072, -0.004389, 0.09858), (-0.001755, -0.004389, 0.09858), (-0.001755, -0.004389, 2.95e-06), (-0.001454, -0.00448, 0.09858), (0.002936, -0.003927, 2.95e-06), (0.002659, -0.004075, 0.09858), (0.002936, -0.003927, 0.09858), (-0.002619, -0.003927, 0.09858), (-0.002619, -0.003927, 2.95e-06), (0.003694, -0.003305, 2.95e-06), (0.003694, -0.003305, 0.09858), (-0.003377, -0.003305, 0.09858), (-0.003377, -0.003305, 2.95e-06), (0.004316, -0.002547, 2.95e-06), (0.004316, -0.002547, 0.09858), (0.003979, -0.002957, 0.09858), (-0.003999, -0.002547, 0.09858), (-0.003999, -0.002547, 2.95e-06), (-0.003662, -0.002957, 0.09858), (0.004778, -0.001683, 0.09858), (0.004778, -0.001683, 2.95e-06), (-0.004461, -0.001683, 2.95e-06), (-0.00426, -0.002059, 0.09858), (-0.004461, -0.001683, 0.09858), (0.005063, -0.0007446, 2.95e-06), (0.004939, -0.001153, 0.09858), (0.005063, -0.0007446, 0.09858), (-0.004745, -0.0007446, 2.95e-06), (-0.004745, -0.0007446, 0.09858), (0.005159, 0.0002308, 2.95e-06), (0.005113, -0.0002337, 0.09858), (0.005159, 0.0002307, 0.09858), (-0.004841, 0.0002307, 0.09858), (-0.004841, 0.0002308, 2.95e-06), (-0.004796, -0.0002337, 0.09858), (0.005063, 0.001206, 0.09858), (0.005063, 0.001206, 2.95e-06), (-0.004745, 0.001206, 0.09858), (-0.004745, 0.001206, 2.95e-06), (-0.004801, 0.000638, 0.09858), (0.004778, 0.002144, 2.95e-06), (0.004778, 0.002144, 0.09858), (0.004944, 0.001598, 0.09858), (-0.004461, 0.002144, 0.09858), (-0.004461, 0.002144, 2.95e-06), (0.004316, 0.003009, 2.95e-06), (0.004316, 0.003009, 0.09858), (0.004593, 0.00249, 0.09858), (-0.003999, 0.003009, 0.09858), (-0.003999, 0.003009, 2.95e-06), (-0.004276, 0.00249, 0.09858), (0.003694, 0.003766, 0.09858), (0.003694, 0.003766, 2.95e-06), (-0.003377, 0.003766, 0.09858), (-0.003377, 0.003766, 2.95e-06), (-0.003637, 0.00345, 0.09858), (0.002936, 0.004388, 2.95e-06), (0.002936, 0.004388, 0.09858), (0.003253, 0.004128, 0.09858), (-0.002619, 0.004388, 0.09858), (-0.002619, 0.004388, 2.95e-06), (0.002072, 0.00485, 0.09858), (0.002072, 0.00485, 2.95e-06), (-0.001755, 0.00485, 0.09858), (-0.001755, 0.00485, 2.95e-06), (0.001134, 0.005135, 2.95e-06), (0.001134, 0.005135, 0.09858), (0.001219, 0.005109, 0.09858), (-0.0008169, 0.005135, 2.95e-06), (-0.0009017, 0.005109, 0.09858), (-0.0008169, 0.005135, 0.09858), (0.0001586, 0.005231, 0.09858), (0.0001586, 0.005231, 2.95e-06), (-0.005033, 0.01266, 0.09858), (0.0003098, -0.0002337, 0.1265), (-0.002414, 0.01346, 0.09858), (0.003033, 0.01346, 0.09858), (-0.007447, 0.01137, 0.09858), (0.0003098, 0.01373, 0.09858), (0.005652, 0.01266, 0.09858), (-0.009562, 0.009638, 0.09858), (0.008066, 0.01137, 0.09858), (-0.0113, 0.007523, 0.09858), (0.01018, 0.009638, 0.09858), (-0.01259, 0.005109, 0.09858), (0.01192, 0.007523, 0.09858), (-0.01338, 0.00249, 0.09858), (0.01321, 0.005109, 0.09858), (-0.01365, -0.0002337, 0.09858), (-0.01338, -0.002957, 0.09858), (0.014, 0.00249, 0.09858), (-0.01259, -0.005576, 0.09858), (0.01427, -0.0002337, 0.09858), (-0.0113, -0.00799, 0.09858), (0.014, -0.002957, 0.09858), (0.01321, -0.005576, 0.09858), (-0.009562, -0.01011, 0.09858), (0.01192, -0.00799, 0.09858), (-0.007447, -0.01184, 0.09858), (0.01018, -0.01011, 0.09858), (-0.005033, -0.01313, 0.09858), (0.008066, -0.01184, 0.09858), (-0.002414, -0.01393, 0.09858), (0.005652, -0.01313, 0.09858), (0.0003098, -0.01419, 0.09858), (0.003033, -0.01393, 0.09858)], [], [(0, 1, 2, 3), (3, 2, 6, 7), (11, 13, 12, 7), (7, 6, 11), (13, 11, 16, 17), (17, 16, 20, 22), (20, 21, 22), (20, 27, 26, 21), (31, 33, 32, 26), (26, 27, 31), (36, 38, 37, 33), (33, 31, 36), (36, 43, 42, 38), (42, 43, 47, 49), (47, 48, 49), (48, 47, 52, 54), (52, 53, 54), (52, 59, 58, 53), (59, 63, 64, 65), (65, 58, 59), (63, 69, 68, 64), (69, 72, 73, 74), (74, 68, 69), (72, 79, 78, 73), (79, 75, 77, 78), (75, 70, 76, 77), (75, 71, 70), (71, 67, 66, 70), (67, 61, 60, 66), (60, 61, 56, 62), (56, 55, 62), (51, 50, 57, 55), (55, 56, 51), (51, 45, 44, 50), (40, 39, 46, 44), (44, 45, 40), (39, 40, 34, 41), (34, 35, 41), (34, 28, 30, 35), (28, 23, 29, 30), (28, 24, 23), (19, 18, 25, 23), (23, 24, 19), (18, 19, 15, 14), (14, 15, 9, 8), (2, 1, 5), (2, 5, 9), (2, 9, 6), (9, 15, 6), (15, 11, 6), (15, 19, 11), (19, 16, 11), (19, 24, 16), (24, 20, 16), (24, 28, 20), (28, 27, 20), (28, 34, 27), (34, 31, 27), (34, 40, 31), (40, 36, 31), (40, 45, 36), (45, 43, 36), (45, 51, 43), (51, 47, 43), (51, 56, 47), (56, 52, 47), (56, 61, 52), (61, 59, 52), (61, 67, 59), (67, 63, 59), (67, 71, 63), (71, 69, 63), (71, 75, 69), (75, 72, 69), (75, 79, 72), (1, 0, 4, 5), (8, 9, 5, 10), (5, 4, 10), (80, 81, 82), (85, 81, 83), (81, 85, 82), (83, 81, 86), (84, 81, 80), (87, 81, 84), (89, 81, 87), (91, 81, 89), (93, 81, 91), (95, 81, 93), (96, 81, 95), (98, 81, 96), (100, 81, 98), (103, 81, 100), (105, 81, 103), (107, 81, 105), (109, 81, 107), (111, 81, 109), (112, 81, 111), (110, 81, 112), (108, 81, 110), (106, 81, 108), (104, 81, 106), (102, 81, 104), (101, 81, 102), (99, 81, 101), (97, 81, 99), (94, 81, 97), (92, 81, 94), (90, 81, 92), (88, 81, 90), (86, 81, 88), (85, 83, 82), (83, 80, 82), (83, 86, 80), (86, 84, 80), (86, 88, 84), (88, 87, 84), (88, 90, 87), (90, 89, 87), (90, 92, 89), (92, 91, 89), (92, 73, 78), (77, 91, 92, 78), (77, 76, 91), (92, 94, 74, 73), (94, 64, 68), (68, 74, 94), (94, 65, 64), (91, 70, 66), (66, 60, 91), (91, 76, 70), (62, 93, 91, 60), (94, 53, 58), (58, 65, 94), (94, 97, 54, 53), (93, 62, 55), (55, 57, 93), (97, 48, 54), (97, 49, 48), (93, 50, 44), (93, 57, 50), (46, 95, 93, 44), (97, 38, 42), (42, 49, 97), (97, 99, 37, 38), (95, 46, 39), (39, 41, 95), (99, 32, 33), (33, 37, 99), (96, 35, 30), (30, 29, 96), (96, 95, 41, 35), (101, 21, 26), (101, 22, 21), (32, 99, 101, 26), (25, 96, 23), (96, 29, 23), (101, 13, 17), (101, 12, 13), (17, 22, 101), (98, 14, 8), (98, 18, 14), (8, 10, 98), (98, 96, 25, 18), (102, 0, 3), (3, 7, 102), (98, 0, 102), (4, 0, 98), (98, 10, 4), (12, 101, 102, 7), (102, 100, 98), (102, 104, 100), (104, 103, 100), (104, 106, 103), (106, 105, 103), (106, 108, 105), (108, 107, 105), (108, 110, 107), (110, 109, 107), (110, 112, 109), (112, 111, 109)])
me_ax_z.polygons.foreach_set('use_smooth', [True] * 180)
me_ax_z.materials.append(mat_zaxis_001)
me_ax_z.use_remesh_preserve_volume = False
me_ax_z.use_remesh_preserve_attributes = False
me_ax_z.use_mirror_vertex_groups = False
me_ax_z.update()
me_ax_y = bpy.data.meshes.new('AX_Y')
me_ax_y.from_pydata([(0.0001586, 0.09858, 0.004769), (0.0001586, 2.947e-06, 0.004769), (0.001134, 2.947e-06, 0.004673), (0.001134, 0.09858, 0.004673), (-0.0008169, 0.09858, 0.004673), (-0.0008169, 2.947e-06, 0.004673), (0.002072, 2.95e-06, 0.004389), (0.002072, 0.09858, 0.004389), (-0.001755, 0.09858, 0.004389), (-0.001755, 2.947e-06, 0.004389), (-0.001454, 0.09858, 0.00448), (0.002936, 2.95e-06, 0.003927), (0.002659, 0.09858, 0.004075), (0.002936, 0.09858, 0.003927), (-0.002619, 0.09858, 0.003927), (-0.002619, 2.947e-06, 0.003927), (0.003694, 2.95e-06, 0.003305), (0.003694, 0.09858, 0.003305), (-0.003377, 0.09858, 0.003305), (-0.003377, 2.95e-06, 0.003305), (0.004316, 2.95e-06, 0.002547), (0.004316, 0.09858, 0.002547), (0.003979, 0.09858, 0.002957), (-0.003999, 0.09858, 0.002547), (-0.003999, 2.95e-06, 0.002547), (-0.003662, 0.09858, 0.002957), (0.004778, 0.09858, 0.001683), (0.004778, 2.95e-06, 0.001683), (-0.004461, 2.95e-06, 0.001683), (-0.00426, 0.09858, 0.002059), (-0.004461, 0.09858, 0.001683), (0.005063, 2.95e-06, 0.0007446), (0.004939, 0.09858, 0.001153), (0.005063, 0.09858, 0.0007446), (-0.004745, 2.95e-06, 0.0007446), (-0.004745, 0.09858, 0.0007446), (0.005159, 2.95e-06, -0.0002308), (0.005113, 0.09858, 0.0002337), (0.005159, 0.09858, -0.0002308), (-0.004841, 0.09858, -0.0002308), (-0.004841, 2.95e-06, -0.0002308), (-0.004796, 0.09858, 0.0002337), (0.005063, 0.09858, -0.001206), (0.005063, 2.951e-06, -0.001206), (-0.004745, 0.09858, -0.001206), (-0.004745, 2.951e-06, -0.001206), (-0.004801, 0.09858, -0.000638), (0.004778, 2.951e-06, -0.002144), (0.004778, 0.09858, -0.002144), (0.004944, 0.09858, -0.001598), (-0.004461, 0.09858, -0.002144), (-0.004461, 2.951e-06, -0.002144), (0.004316, 2.951e-06, -0.003009), (0.004316, 0.09858, -0.003009), (0.004593, 0.09858, -0.00249), (-0.003999, 0.09858, -0.003009), (-0.003999, 2.951e-06, -0.003009), (-0.004276, 0.09858, -0.00249), (0.003694, 0.09858, -0.003766), (0.003694, 2.951e-06, -0.003766), (-0.003377, 0.09858, -0.003766), (-0.003377, 2.951e-06, -0.003766), (-0.003637, 0.09858, -0.00345), (0.002936, 2.951e-06, -0.004388), (0.002936, 0.09858, -0.004388), (0.003253, 0.09858, -0.004128), (-0.002619, 0.09858, -0.004388), (-0.002619, 2.951e-06, -0.004388), (0.002072, 0.09858, -0.00485), (0.002072, 2.951e-06, -0.00485), (-0.001755, 0.09858, -0.00485), (-0.001755, 2.951e-06, -0.00485), (0.001134, 2.951e-06, -0.005135), (0.001134, 0.09858, -0.005135), (0.001219, 0.09858, -0.005109), (-0.0008169, 2.951e-06, -0.005135), (-0.0009017, 0.09858, -0.005109), (-0.0008169, 0.09858, -0.005135), (0.0001586, 0.09858, -0.005231), (0.0001586, 2.951e-06, -0.005231), (-0.005033, 0.09858, -0.01266), (0.0003098, 0.1265, 0.0002337), (-0.002414, 0.09858, -0.01346), (0.003033, 0.09858, -0.01346), (-0.007447, 0.09858, -0.01137), (0.0003098, 0.09858, -0.01373), (0.005652, 0.09858, -0.01266), (-0.009562, 0.09858, -0.009638), (0.008066, 0.09858, -0.01137), (-0.0113, 0.09858, -0.007523), (0.01018, 0.09858, -0.009638), (-0.01259, 0.09858, -0.005109), (0.01192, 0.09858, -0.007523), (-0.01338, 0.09858, -0.00249), (0.01321, 0.09858, -0.005109), (-0.01365, 0.09858, 0.0002337), (-0.01338, 0.09858, 0.002957), (0.014, 0.09858, -0.00249), (-0.01259, 0.09858, 0.005576), (0.01427, 0.09858, 0.0002337), (-0.0113, 0.09858, 0.00799), (0.014, 0.09858, 0.002957), (0.01321, 0.09858, 0.005576), (-0.009562, 0.09858, 0.01011), (0.01192, 0.09858, 0.00799), (-0.007447, 0.09858, 0.01184), (0.01018, 0.09858, 0.01011), (-0.005033, 0.09858, 0.01313), (0.008066, 0.09858, 0.01184), (-0.002414, 0.09858, 0.01393), (0.005652, 0.09858, 0.01313), (0.0003098, 0.09858, 0.01419), (0.003033, 0.09858, 0.01393)], [], [(0, 1, 2, 3), (3, 2, 6, 7), (11, 13, 12, 7), (7, 6, 11), (13, 11, 16, 17), (17, 16, 20, 22), (20, 21, 22), (20, 27, 26, 21), (31, 33, 32, 26), (26, 27, 31), (36, 38, 37, 33), (33, 31, 36), (36, 43, 42, 38), (42, 43, 47, 49), (47, 48, 49), (48, 47, 52, 54), (52, 53, 54), (52, 59, 58, 53), (59, 63, 64, 65), (65, 58, 59), (63, 69, 68, 64), (69, 72, 73, 74), (74, 68, 69), (72, 79, 78, 73), (79, 75, 77, 78), (75, 70, 76, 77), (75, 71, 70), (71, 67, 66, 70), (67, 61, 60, 66), (60, 61, 56, 62), (56, 55, 62), (51, 50, 57, 55), (55, 56, 51), (51, 45, 44, 50), (40, 39, 46, 44), (44, 45, 40), (39, 40, 34, 41), (34, 35, 41), (34, 28, 30, 35), (28, 23, 29, 30), (28, 24, 23), (19, 18, 25, 23), (23, 24, 19), (18, 19, 15, 14), (14, 15, 9, 8), (2, 1, 5), (2, 5, 9), (2, 9, 6), (9, 15, 6), (15, 11, 6), (15, 19, 11), (19, 16, 11), (19, 24, 16), (24, 20, 16), (24, 28, 20), (28, 27, 20), (28, 34, 27), (34, 31, 27), (34, 40, 31), (40, 36, 31), (40, 45, 36), (45, 43, 36), (45, 51, 43), (51, 47, 43), (51, 56, 47), (56, 52, 47), (56, 61, 52), (61, 59, 52), (61, 67, 59), (67, 63, 59), (67, 71, 63), (71, 69, 63), (71, 75, 69), (75, 72, 69), (75, 79, 72), (1, 0, 4, 5), (8, 9, 5, 10), (5, 4, 10), (80, 81, 82), (85, 81, 83), (81, 85, 82), (83, 81, 86), (84, 81, 80), (87, 81, 84), (89, 81, 87), (91, 81, 89), (93, 81, 91), (95, 81, 93), (96, 81, 95), (98, 81, 96), (100, 81, 98), (103, 81, 100), (105, 81, 103), (107, 81, 105), (109, 81, 107), (111, 81, 109), (112, 81, 111), (110, 81, 112), (108, 81, 110), (106, 81, 108), (104, 81, 106), (102, 81, 104), (101, 81, 102), (99, 81, 101), (97, 81, 99), (94, 81, 97), (92, 81, 94), (90, 81, 92), (88, 81, 90), (86, 81, 88), (85, 83, 82), (83, 80, 82), (83, 86, 80), (86, 84, 80), (86, 88, 84), (88, 87, 84), (88, 90, 87), (90, 89, 87), (90, 92, 89), (92, 91, 89), (92, 73, 78), (77, 91, 92, 78), (77, 76, 91), (92, 94, 74, 73), (94, 64, 68), (68, 74, 94), (94, 65, 64), (91, 70, 66), (66, 60, 91), (91, 76, 70), (62, 93, 91, 60), (94, 53, 58), (58, 65, 94), (94, 97, 54, 53), (93, 62, 55), (55, 57, 93), (97, 48, 54), (97, 49, 48), (93, 50, 44), (93, 57, 50), (46, 95, 93, 44), (97, 38, 42), (42, 49, 97), (97, 99, 37, 38), (95, 46, 39), (39, 41, 95), (99, 32, 33), (33, 37, 99), (96, 35, 30), (30, 29, 96), (96, 95, 41, 35), (101, 21, 26), (101, 22, 21), (32, 99, 101, 26), (25, 96, 23), (96, 29, 23), (101, 13, 17), (101, 12, 13), (17, 22, 101), (98, 14, 8), (98, 18, 14), (8, 10, 98), (98, 96, 25, 18), (102, 0, 3), (3, 7, 102), (98, 0, 102), (4, 0, 98), (98, 10, 4), (12, 101, 102, 7), (102, 100, 98), (102, 104, 100), (104, 103, 100), (104, 106, 103), (106, 105, 103), (106, 108, 105), (108, 107, 105), (108, 110, 107), (110, 109, 107), (110, 112, 109), (112, 111, 109)])
me_ax_y.polygons.foreach_set('use_smooth', [True] * 180)
me_ax_y.materials.append(mat_yaxis_001)
me_ax_y.use_remesh_preserve_volume = False
me_ax_y.use_remesh_preserve_attributes = False
me_ax_y.use_mirror_vertex_groups = False
me_ax_y.update()
me_ax_x = bpy.data.meshes.new('AX_X')
me_ax_x.from_pydata([(0.09858, -0.0001586, 0.004769), (2.947e-06, -0.0001586, 0.004769), (2.947e-06, -0.001134, 0.004673), (0.09858, -0.001134, 0.004673), (0.09858, 0.0008169, 0.004673), (2.947e-06, 0.0008169, 0.004673), (2.95e-06, -0.002072, 0.004389), (0.09858, -0.002072, 0.004389), (0.09858, 0.001755, 0.004389), (2.947e-06, 0.001755, 0.004389), (0.09858, 0.001454, 0.00448), (2.95e-06, -0.002936, 0.003927), (0.09858, -0.002659, 0.004075), (0.09858, -0.002936, 0.003927), (0.09858, 0.002619, 0.003927), (2.947e-06, 0.002619, 0.003927), (2.95e-06, -0.003694, 0.003305), (0.09858, -0.003694, 0.003305), (0.09858, 0.003377, 0.003305), (2.95e-06, 0.003377, 0.003305), (2.95e-06, -0.004316, 0.002547), (0.09858, -0.004316, 0.002547), (0.09858, -0.003979, 0.002957), (0.09858, 0.003999, 0.002547), (2.95e-06, 0.003999, 0.002547), (0.09858, 0.003662, 0.002957), (0.09858, -0.004778, 0.001683), (2.95e-06, -0.004778, 0.001683), (2.951e-06, 0.004461, 0.001683), (0.09858, 0.00426, 0.002059), (0.09858, 0.004461, 0.001683), (2.95e-06, -0.005063, 0.0007446), (0.09858, -0.004939, 0.001153), (0.09858, -0.005063, 0.0007446), (2.951e-06, 0.004745, 0.0007446), (0.09858, 0.004745, 0.0007446), (2.95e-06, -0.005159, -0.0002308), (0.09858, -0.005113, 0.0002337), (0.09858, -0.005159, -0.0002308), (0.09858, 0.004841, -0.0002308), (2.951e-06, 0.004841, -0.0002308), (0.09858, 0.004796, 0.0002337), (0.09858, -0.005063, -0.001206), (2.95e-06, -0.005063, -0.001206), (0.09858, 0.004745, -0.001206), (2.951e-06, 0.004745, -0.001206), (0.09858, 0.004801, -0.000638), (2.95e-06, -0.004778, -0.002144), (0.09858, -0.004778, -0.002144), (0.09858, -0.004944, -0.001598), (0.09858, 0.004461, -0.002144), (2.951e-06, 0.004461, -0.002144), (2.95e-06, -0.004316, -0.003009), (0.09858, -0.004316, -0.003009), (0.09858, -0.004593, -0.00249), (0.09858, 0.003999, -0.003009), (2.951e-06, 0.003999, -0.003009), (0.09858, 0.004276, -0.00249), (0.09858, -0.003694, -0.003766), (2.95e-06, -0.003694, -0.003766), (0.09858, 0.003377, -0.003766), (2.951e-06, 0.003377, -0.003766), (0.09858, 0.003637, -0.00345), (2.95e-06, -0.002936, -0.004388), (0.09858, -0.002936, -0.004388), (0.09858, -0.003253, -0.004128), (0.09858, 0.002619, -0.004388), (2.951e-06, 0.002619, -0.004388), (0.09858, -0.002072, -0.00485), (2.951e-06, -0.002072, -0.00485), (0.09858, 0.001755, -0.00485), (2.951e-06, 0.001755, -0.00485), (2.951e-06, -0.001134, -0.005135), (0.09858, -0.001134, -0.005135), (0.09858, -0.001219, -0.005109), (2.951e-06, 0.0008169, -0.005135), (0.09858, 0.0009017, -0.005109), (0.09858, 0.0008169, -0.005135), (0.09858, -0.0001586, -0.005231), (2.951e-06, -0.0001586, -0.005231), (0.09858, 0.005033, -0.01266), (0.1265, -0.0003098, 0.0002337), (0.09858, 0.002414, -0.01346), (0.09858, -0.003033, -0.01346), (0.09858, 0.007447, -0.01137), (0.09858, -0.0003098, -0.01373), (0.09858, -0.005652, -0.01266), (0.09858, 0.009562, -0.009638), (0.09858, -0.008066, -0.01137), (0.09858, 0.0113, -0.007523), (0.09858, -0.01018, -0.009638), (0.09858, 0.01259, -0.005109), (0.09858, -0.01192, -0.007523), (0.09858, 0.01338, -0.00249), (0.09858, -0.01321, -0.005109), (0.09858, 0.01365, 0.0002337), (0.09858, 0.01338, 0.002957), (0.09858, -0.014, -0.00249), (0.09858, 0.01259, 0.005576), (0.09858, -0.01427, 0.0002337), (0.09858, 0.0113, 0.00799), (0.09858, -0.014, 0.002957), (0.09858, -0.01321, 0.005576), (0.09858, 0.009562, 0.01011), (0.09858, -0.01192, 0.00799), (0.09858, 0.007447, 0.01184), (0.09858, -0.01018, 0.01011), (0.09858, 0.005033, 0.01313), (0.09858, -0.008066, 0.01184), (0.09858, 0.002414, 0.01393), (0.09858, -0.005652, 0.01313), (0.09858, -0.0003098, 0.01419), (0.09858, -0.003033, 0.01393)], [], [(0, 1, 2, 3), (3, 2, 6, 7), (11, 13, 12, 7), (7, 6, 11), (13, 11, 16, 17), (17, 16, 20, 22), (20, 21, 22), (20, 27, 26, 21), (31, 33, 32, 26), (26, 27, 31), (36, 38, 37, 33), (33, 31, 36), (36, 43, 42, 38), (42, 43, 47, 49), (47, 48, 49), (48, 47, 52, 54), (52, 53, 54), (52, 59, 58, 53), (59, 63, 64, 65), (65, 58, 59), (63, 69, 68, 64), (69, 72, 73, 74), (74, 68, 69), (72, 79, 78, 73), (79, 75, 77, 78), (75, 70, 76, 77), (75, 71, 70), (71, 67, 66, 70), (67, 61, 60, 66), (60, 61, 56, 62), (56, 55, 62), (51, 50, 57, 55), (55, 56, 51), (51, 45, 44, 50), (40, 39, 46, 44), (44, 45, 40), (39, 40, 34, 41), (34, 35, 41), (34, 28, 30, 35), (28, 23, 29, 30), (28, 24, 23), (19, 18, 25, 23), (23, 24, 19), (18, 19, 15, 14), (14, 15, 9, 8), (2, 1, 5), (2, 5, 9), (2, 9, 6), (9, 15, 6), (15, 11, 6), (15, 19, 11), (19, 16, 11), (19, 24, 16), (24, 20, 16), (24, 28, 20), (28, 27, 20), (28, 34, 27), (34, 31, 27), (34, 40, 31), (40, 36, 31), (40, 45, 36), (45, 43, 36), (45, 51, 43), (51, 47, 43), (51, 56, 47), (56, 52, 47), (56, 61, 52), (61, 59, 52), (61, 67, 59), (67, 63, 59), (67, 71, 63), (71, 69, 63), (71, 75, 69), (75, 72, 69), (75, 79, 72), (1, 0, 4, 5), (8, 9, 5, 10), (5, 4, 10), (80, 81, 82), (85, 81, 83), (81, 85, 82), (83, 81, 86), (84, 81, 80), (87, 81, 84), (89, 81, 87), (91, 81, 89), (93, 81, 91), (95, 81, 93), (96, 81, 95), (98, 81, 96), (100, 81, 98), (103, 81, 100), (105, 81, 103), (107, 81, 105), (109, 81, 107), (111, 81, 109), (112, 81, 111), (110, 81, 112), (108, 81, 110), (106, 81, 108), (104, 81, 106), (102, 81, 104), (101, 81, 102), (99, 81, 101), (97, 81, 99), (94, 81, 97), (92, 81, 94), (90, 81, 92), (88, 81, 90), (86, 81, 88), (85, 83, 82), (83, 80, 82), (83, 86, 80), (86, 84, 80), (86, 88, 84), (88, 87, 84), (88, 90, 87), (90, 89, 87), (90, 92, 89), (92, 91, 89), (92, 73, 78), (77, 91, 92, 78), (77, 76, 91), (92, 94, 74, 73), (94, 64, 68), (68, 74, 94), (94, 65, 64), (91, 70, 66), (66, 60, 91), (91, 76, 70), (62, 93, 91, 60), (94, 53, 58), (58, 65, 94), (94, 97, 54, 53), (93, 62, 55), (55, 57, 93), (97, 48, 54), (97, 49, 48), (93, 50, 44), (93, 57, 50), (46, 95, 93, 44), (97, 38, 42), (42, 49, 97), (97, 99, 37, 38), (95, 46, 39), (39, 41, 95), (99, 32, 33), (33, 37, 99), (96, 35, 30), (30, 29, 96), (96, 95, 41, 35), (101, 21, 26), (101, 22, 21), (32, 99, 101, 26), (25, 96, 23), (96, 29, 23), (101, 13, 17), (101, 12, 13), (17, 22, 101), (98, 14, 8), (98, 18, 14), (8, 10, 98), (98, 96, 25, 18), (102, 0, 3), (3, 7, 102), (98, 0, 102), (4, 0, 98), (98, 10, 4), (12, 101, 102, 7), (102, 100, 98), (102, 104, 100), (104, 103, 100), (104, 106, 103), (106, 105, 103), (106, 108, 105), (108, 107, 105), (108, 110, 107), (110, 109, 107), (110, 112, 109), (112, 111, 109)])
me_ax_x.polygons.foreach_set('use_smooth', [True] * 180)
me_ax_x.materials.append(mat_xaxis_001)
me_ax_x.use_remesh_preserve_volume = False
me_ax_x.use_remesh_preserve_attributes = False
me_ax_x.use_mirror_vertex_groups = False
me_ax_x.update()
me_render_plane_3_001 = bpy.data.meshes.new('Render_Plane_3.001')
me_render_plane_3_001.from_pydata([(-1.0, -1.0, 0.0), (1.0, -1.0, 0.0), (-1.0, 1.0, 0.0), (1.0, 1.0, 0.0)], [], [(0, 1, 3, 2)])
me_render_plane_3_001.materials.append(mat_material_013)
me_render_plane_3_001.use_remesh_preserve_volume = False
me_render_plane_3_001.use_remesh_preserve_attributes = False
me_render_plane_3_001.use_mirror_vertex_groups = False
me_render_plane_3_001.update()
me_render_plane_2_001 = bpy.data.meshes.new('Render_Plane_2.001')
me_render_plane_2_001.from_pydata([(-1.0, -1.0, 0.0), (1.0, -1.0, 0.0), (-1.0, 1.0, 0.0), (1.0, 1.0, 0.0)], [], [(0, 1, 3, 2)])
me_render_plane_2_001.materials.append(mat_material_014)
me_render_plane_2_001.use_remesh_preserve_volume = False
me_render_plane_2_001.use_remesh_preserve_attributes = False
me_render_plane_2_001.use_mirror_vertex_groups = False
me_render_plane_2_001.update()
me_render_plane_1_001 = bpy.data.meshes.new('Render_Plane_1.001')
me_render_plane_1_001.from_pydata([(-1.0, -1.0, 0.0), (1.0, -1.0, 0.0), (-1.0, 1.0, 0.0), (1.0, 1.0, 0.0)], [], [(0, 1, 3, 2)])
me_render_plane_1_001.materials.append(mat_material_015)
me_render_plane_1_001.use_remesh_preserve_volume = False
me_render_plane_1_001.use_remesh_preserve_attributes = False
me_render_plane_1_001.use_mirror_vertex_groups = False
me_render_plane_1_001.update()

# ---- objects
ob_reflectionplane = bpy.data.objects.new('ReflectionPlane', None)
ob_ground = bpy.data.objects.new('Ground', me_plane_005)
ob_camera = bpy.data.objects.new('Camera', cam_camera_001)
ob_viewpoint = bpy.data.objects.new('Viewpoint', me_viewpoint_001)
ob_ax_z = bpy.data.objects.new('AX_Z', me_ax_z)
ob_ax_y = bpy.data.objects.new('AX_Y', me_ax_y)
ob_ax_x = bpy.data.objects.new('AX_X', me_ax_x)
ob_render_plane_3 = bpy.data.objects.new('Render_Plane_3', me_render_plane_3_001)
ob_render_plane_2 = bpy.data.objects.new('Render_Plane_2', me_render_plane_2_001)
ob_render_plane_1 = bpy.data.objects.new('Render_Plane_1', me_render_plane_1_001)

# ---- transforms, parenting, visibility, modifiers, constraints
ob_reflectionplane.location = (0.0, 0.0, 0.0)
ob_reflectionplane.empty_image_offset = (0.0, 0.0)
ob_ground.location = (0.0, 0.0, 0.0)
ob_ground.scale = (10.0, 10.0, 1.0)
ob_camera.location = (3.25, 1.5, 1.45)
ob_camera.rotation_euler = (1.222, -0.0, 2.007)
ob_camera.scale = (1.0, 1.0, 1.0)
ob_camera.lock_rotations_4d = False
ob_camera.empty_display_type = 'ARROWS'
ob_camera.color = (0.0, 0.0, 0.0, 0.0)
ob_camera.display_type = 'WIRE'
ob_camera.lineart.crease_threshold = 0.0
ob_viewpoint.location = (0.0, 0.0, 0.0)
ob_viewpoint.rotation_mode = 'ZYX'
ob_viewpoint.lineart.crease_threshold = 0.0
ob_ax_z.parent = ob_viewpoint
ob_ax_z.matrix_parent_inverse = Matrix(((1.0, -0.0, 0.0, -0.0), (-0.0, 1.0, -0.0, 0.0), (0.0, -0.0, 1.0, -0.3851), (-0.0, 0.0, -0.0, 1.0)))
ob_ax_z.location = (0.0, 0.0, 0.3851)
ob_ax_z.lineart.crease_threshold = 0.0
ob_ax_y.parent = ob_viewpoint
ob_ax_y.matrix_parent_inverse = Matrix(((1.0, -0.0, 0.0, -0.0), (-0.0, 1.0, -0.0, 0.0), (0.0, -0.0, 1.0, -0.3851), (-0.0, 0.0, -0.0, 1.0)))
ob_ax_y.location = (0.0, 0.0, 0.3851)
ob_ax_y.lineart.crease_threshold = 0.0
ob_ax_x.parent = ob_viewpoint
ob_ax_x.matrix_parent_inverse = Matrix(((1.0, -0.0, 0.0, -0.0), (-0.0, 1.0, -0.0, 0.0), (0.0, -0.0, 1.0, -0.3851), (-0.0, 0.0, -0.0, 1.0)))
ob_ax_x.location = (0.0, 0.0, 0.3851)
ob_ax_x.lineart.crease_threshold = 0.0
ob_render_plane_3.location = (0.0, -4.5, 0.85)
ob_render_plane_3.rotation_euler = (0.0, -1.134, 1.571)
ob_render_plane_3.scale = (0.8873, 0.8873, 0.8873)
ob_render_plane_3.lineart.crease_threshold = 0.0
ob_render_plane_2.location = (0.0, 2.0, 0.85)
ob_render_plane_2.rotation_euler = (0.0, -2.004, 1.571)
ob_render_plane_2.scale = (0.8873, 0.8873, 0.8873)
ob_render_plane_2.lineart.crease_threshold = 0.0
ob_render_plane_1.location = (0.0, 0.0, 2.5)
ob_render_plane_1.lineart.crease_threshold = 0.0

# ---- collection membership
col_collection_1.objects.link(ob_reflectionplane)
col_collection_1.objects.link(ob_ground)
col_collection_1.objects.link(ob_camera)
col_collection_1.objects.link(ob_viewpoint)
col_collection_1.objects.link(ob_ax_z)
col_collection_1.objects.link(ob_ax_y)
col_collection_1.objects.link(ob_ax_x)
col_collection_1.objects.link(ob_render_plane_3)
col_collection_1.objects.link(ob_render_plane_2)
col_collection_1.objects.link(ob_render_plane_1)

# ---- scene / render settings (as saved in the file)
scene.camera = ob_camera
scene.frame_start = 1; scene.frame_end = 250; scene.frame_set(55)
scene.render.engine = 'CYCLES'
scene.render.image_settings.color_depth = '16'
scene.render.resolution_x = 3840
scene.render.resolution_y = 2160
scene.render.dither_intensity = 0.0
scene.render.film_transparent = True
scene.render.border_min_x = 0.1911
scene.render.border_min_y = 0.02671
scene.render.border_max_x = 0.8437
scene.render.border_max_y = 0.7026
scene.cycles.samples = 512
scene.cycles.sampling_pattern = 'TABULATED_SOBOL'
scene.cycles.light_sampling_threshold = 0.0
scene.cycles.adaptive_threshold = 0.001
scene.cycles.use_light_tree = False
scene.cycles.caustics_reflective = False
scene.cycles.caustics_refractive = False
scene.cycles.blur_glossy = 0.0
scene.cycles.pixel_filter_type = 'BOX'
scene.cycles.sample_clamp_indirect = 0.0
scene.eevee.taa_samples = 512
scene.eevee.taa_render_samples = 512
scene.view_settings.look = 'Medium High Contrast'
scene.view_settings.view_transform = 'Filmic'
bpy.context.view_layer.update()
